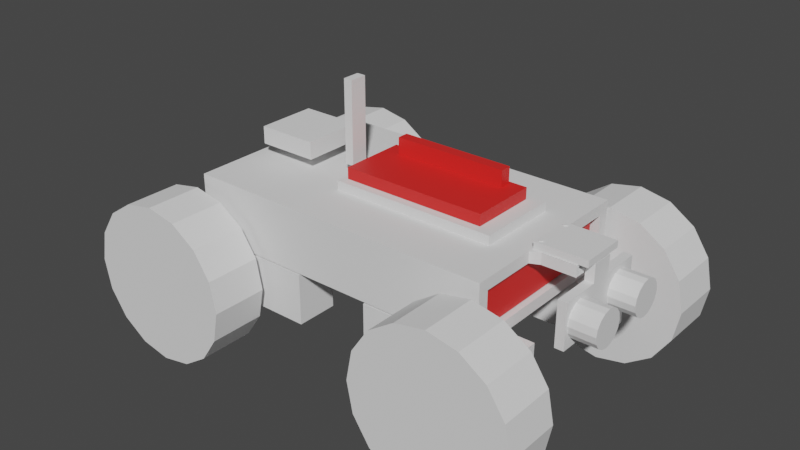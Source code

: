 # Source: Overview.blend  (saved by Blender 2.82.7; exported with 4.5.12 LTS)
import bpy
from mathutils import Matrix  # noqa: F401  (used for matrix-valued properties, if any)

bpy.ops.wm.read_factory_settings(use_empty=True)
scene = bpy.context.scene
scene.name = 'Scene'

# ---- collections
col_collection = bpy.data.collections.new('Collection'); scene.collection.children.link(col_collection)

# ---- materials (node trees are filled in below, after node groups)
mat_material = bpy.data.materials.new('Material')
mat_material.alpha_threshold = 0.0
mat_material.use_transparent_shadow = False
mat_material.line_color = (0.0, 0.0, 0.0, 1.0)
mat_reference = bpy.data.materials.new('Reference')
mat_reference.use_transparent_shadow = False

# ---- material node trees
mat_material.use_nodes = True; mat_material.node_tree.nodes.clear()
_N = mat_material.node_tree.nodes; _L = mat_material.node_tree.links
n0 = _N.new('ShaderNodeOutputMaterial'); n0.name = 'Material Output'; n0.location = (300, 300)
n1 = _N.new('ShaderNodeBsdfPrincipled'); n1.name = 'Principled BSDF'; n1.location = (10, 300)
n1.distribution = 'GGX'
n1.subsurface_method = 'BURLEY'
n1.inputs[2].default_value = 0.4
n1.inputs[3].default_value = 1.45
n1.inputs[27].default_value = (0.0, 0.0, 0.0, 1.0)
n1.inputs[28].default_value = 1.0
_L.new(n1.outputs[0], n0.inputs[0])
n0.is_active_output = True
mat_reference.use_nodes = True; mat_reference.node_tree.nodes.clear()
_N = mat_reference.node_tree.nodes; _L = mat_reference.node_tree.links
n0 = _N.new('ShaderNodeOutputMaterial'); n0.name = 'Material Output'; n0.location = (300, 300)
n1 = _N.new('ShaderNodeBsdfPrincipled'); n1.name = 'Principled BSDF'; n1.location = (10, 300)
n1.distribution = 'GGX'
n1.subsurface_method = 'BURLEY'
n1.inputs[0].default_value = (0.8, 0.02112, 0.01846, 1.0)
n1.inputs[3].default_value = 1.45
n1.inputs[27].default_value = (0.0, 0.0, 0.0, 1.0)
n1.inputs[28].default_value = 1.0
_L.new(n1.outputs[0], n0.inputs[0])
n0.is_active_output = True

# ---- world
world_world = bpy.data.worlds.new('World'); scene.world = world_world
world_world.use_nodes = True; world_world.node_tree.nodes.clear()
_N = world_world.node_tree.nodes; _L = world_world.node_tree.links
n0 = _N.new('ShaderNodeOutputWorld'); n0.name = 'World Output'; n0.location = (300, 300)
n1 = _N.new('ShaderNodeBackground'); n1.name = 'Background'; n1.location = (10, 300)
n1.inputs[0].default_value = (0.05088, 0.05088, 0.05088, 1.0)
_L.new(n1.outputs[0], n0.inputs[0])
n0.is_active_output = True
world_world.color = (0.05088, 0.05088, 0.05088)
world_world.use_sun_shadow = False
world_world.sun_shadow_jitter_overblur = 0.0

# ---- meshes
me_cube = bpy.data.meshes.new('Cube')
me_cube.from_pydata([(0.02899, 0.01152, 0.001499), (0.02899, 0.01152, -0.001499), (0.02899, -0.01152, 0.001499), (0.02899, -0.01152, -0.001499), (-0.02899, 0.01152, 0.001499), (-0.02899, 0.01152, -0.001499), (-0.02899, -0.01152, 0.001499), (-0.02899, -0.01152, -0.001499)], [], [(0, 4, 6, 2), (3, 2, 6, 7), (7, 6, 4, 5), (5, 1, 3, 7), (1, 0, 2, 3), (5, 4, 0, 1)])
_uv = me_cube.uv_layers.new(name='UVMap')
_uv.uv.foreach_set('vector', [0.625, 0.5, 0.875, 0.5, 0.875, 0.75, 0.625, 0.75, 0.375, 0.75, 0.625, 0.75, 0.625, 1.0, 0.375, 1.0, 0.375, 0.0, 0.625, 0.0, 0.625, 0.25, 0.375, 0.25, 0.125, 0.5, 0.375, 0.5, 0.375, 0.75, 0.125, 0.75, 0.375, 0.5, 0.625, 0.5, 0.625, 0.75, 0.375, 0.75, 0.375, 0.25, 0.625, 0.25, 0.625, 0.5, 0.375, 0.5])
me_cube.materials.append(mat_material)
me_cube.use_remesh_preserve_volume = False
me_cube.use_remesh_preserve_attributes = False
me_cube.use_mirror_vertex_groups = False
me_cube.update()
me_cube_002 = bpy.data.meshes.new('Cube.002')
me_cube_002.from_pydata([(0.03252, 0.01498, 0.002499), (0.03252, 0.01498, -0.002499), (0.03252, -0.01498, 0.002499), (0.03252, -0.01498, -0.002499), (-0.03252, 0.01498, 0.002499), (-0.03252, 0.01498, -0.002499), (-0.03252, -0.01498, 0.002499), (-0.03252, -0.01498, -0.002499), (-0.02551, 0.008127, 0.0008552), (-0.02551, 0.008127, 0.009859), (-0.02551, 0.01313, 0.0008552), (-0.02551, 0.01313, 0.009859), (0.02551, 0.008127, 0.0008552), (0.02551, 0.008127, 0.009859), (0.02551, 0.01313, 0.0008552), (0.02551, 0.01313, 0.009859)], [], [(0, 4, 6, 2), (3, 2, 6, 7), (7, 6, 4, 5), (5, 1, 3, 7), (1, 0, 2, 3), (5, 4, 0, 1), (8, 9, 11, 10), (10, 11, 15, 14), (14, 15, 13, 12), (12, 13, 9, 8), (10, 14, 12, 8), (15, 11, 9, 13)])
_uv = me_cube_002.uv_layers.new(name='UVMap')
_uv.uv.foreach_set('vector', [0.625, 0.5, 0.875, 0.5, 0.875, 0.75, 0.625, 0.75, 0.375, 0.75, 0.625, 0.75, 0.625, 1.0, 0.375, 1.0, 0.375, 0.0, 0.625, 0.0, 0.625, 0.25, 0.375, 0.25, 0.125, 0.5, 0.375, 0.5, 0.375, 0.75, 0.125, 0.75, 0.375, 0.5, 0.625, 0.5, 0.625, 0.75, 0.375, 0.75, 0.375, 0.25, 0.625, 0.25, 0.625, 0.5, 0.375, 0.5, 0.375, 0.0, 0.625, 0.0, 0.625, 0.25, 0.375, 0.25, 0.375, 0.25, 0.625, 0.25, 0.625, 0.5, 0.375, 0.5, 0.375, 0.5, 0.625, 0.5, 0.625, 0.75, 0.375, 0.75, 0.375, 0.75, 0.625, 0.75, 0.625, 1.0, 0.375, 1.0, 0.125, 0.5, 0.375, 0.5, 0.375, 0.75, 0.125, 0.75, 0.625, 0.5, 0.875, 0.5, 0.875, 0.75, 0.625, 0.75])
me_cube_002.materials.append(mat_reference)
me_cube_002.use_remesh_preserve_volume = False
me_cube_002.use_remesh_preserve_attributes = False
me_cube_002.use_mirror_vertex_groups = False
me_cube_002.update()
me_cube_003 = bpy.data.meshes.new('Cube.003')
me_cube_003.from_pydata([(-0.0681, -0.03402, -0.008017), (-0.0681, -0.03402, 0.008017), (-0.0681, 0.03402, -0.008017), (-0.0681, 0.03402, 0.008017), (0.0681, -0.03402, -0.008017), (0.0681, -0.03402, 0.008017), (0.0681, 0.03402, -0.008017), (0.0681, 0.03402, 0.008017)], [], [(0, 1, 3, 2), (2, 3, 7, 6), (6, 7, 5, 4), (4, 5, 1, 0), (2, 6, 4, 0), (7, 3, 1, 5)])
_uv = me_cube_003.uv_layers.new(name='UVMap')
_uv.uv.foreach_set('vector', [0.375, 0.0, 0.625, 0.0, 0.625, 0.25, 0.375, 0.25, 0.375, 0.25, 0.625, 0.25, 0.625, 0.5, 0.375, 0.5, 0.375, 0.5, 0.625, 0.5, 0.625, 0.75, 0.375, 0.75, 0.375, 0.75, 0.625, 0.75, 0.625, 1.0, 0.375, 1.0, 0.125, 0.5, 0.375, 0.5, 0.375, 0.75, 0.125, 0.75, 0.625, 0.5, 0.875, 0.5, 0.875, 0.75, 0.625, 0.75])
me_cube_003.materials.append(mat_reference)
me_cube_003.use_remesh_fix_poles = True
me_cube_003.use_remesh_preserve_attributes = False
me_cube_003.use_mirror_vertex_groups = False
me_cube_003.update()
me_cube_004 = bpy.data.meshes.new('Cube.004')
me_cube_004.from_pydata([(-0.07025, -0.04248, 0.008991), (-0.07025, -0.04248, 0.01399), (-0.07025, 0.04248, 0.008991), (-0.07025, 0.04248, 0.01399), (0.07025, -0.04248, 0.008991), (0.07025, -0.04248, 0.01399), (0.07025, 0.04248, 0.008991), (0.07025, 0.04248, 0.01399), (-0.07025, 0.03749, 0.008991), (-0.07025, -0.03749, 0.008991), (-0.07025, -0.03749, 0.01399), (-0.07025, 0.03749, 0.01399), (0.07025, -0.03749, 0.008991), (0.07025, 0.03749, 0.008991), (0.07025, 0.03749, 0.01399), (0.07025, -0.03749, 0.01399), (-0.07025, -0.03749, -0.008986), (-0.07025, -0.04248, -0.008986), (0.07025, 0.04248, -0.008986), (-0.07025, 0.04248, -0.008986), (0.07025, 0.03749, -0.008986), (0.07025, -0.04248, -0.008986), (-0.07025, 0.03749, -0.008986), (0.07025, -0.03749, -0.008986), (-0.07025, -0.03749, -0.01399), (-0.07025, -0.04248, -0.01399), (0.07025, 0.04248, -0.01399), (-0.07025, 0.04248, -0.01399), (0.07025, 0.03749, -0.01399), (0.07025, -0.04248, -0.01399), (-0.07025, 0.03749, -0.01399), (0.07025, -0.03749, -0.01399), (-0.07025, 0.0125, 0.008991), (-0.07025, -0.0125, 0.008991), (-0.07025, -0.0125, 0.01399), (-0.07025, 0.0125, 0.01399), (0.07025, -0.0125, 0.008991), (0.07025, 0.0125, 0.008991), (0.07025, 0.0125, 0.01399), (0.07025, -0.0125, 0.01399), (0.08907, -0.01056, 0.008991), (0.08907, 0.01056, 0.008991), (0.08907, 0.01056, 0.01399), (0.08907, -0.01056, 0.01399), (0.07437, -0.01056, 0.008991), (0.07437, -0.01056, 0.01399), (0.07437, 0.01056, 0.01399), (0.07437, 0.01056, 0.008991), (-0.07025, 0.009002, 0.008991), (-0.07025, -0.009002, 0.008991), (-0.07025, -0.009002, 0.01399), (-0.07025, 0.009002, 0.01399), (0.07025, -0.009002, 0.008991), (0.07025, 0.009002, 0.008991), (0.07025, 0.009002, 0.01399), (0.07025, -0.009002, 0.01399), (0.08907, -0.009002, 0.008991), (0.08907, 0.009002, 0.008991), (0.08907, 0.009002, 0.01399), (0.08907, -0.009002, 0.01399), (0.07437, 0.009002, 0.008991), (0.07437, -0.009002, 0.008991), (0.07437, -0.009002, 0.01399), (0.07437, 0.009002, 0.01399), (-0.07025, -0.04248, 0.011), (-0.07025, 0.04248, 0.011), (0.07025, 0.04248, 0.011), (0.07025, -0.04248, 0.011), (0.07025, 0.03749, 0.011), (0.07025, -0.03749, 0.011), (-0.07025, 0.03749, 0.011), (-0.07025, -0.03749, 0.011), (-0.07025, 0.0125, 0.011), (-0.07025, -0.0125, 0.011), (0.07025, 0.0125, 0.011), (0.07025, -0.0125, 0.011), (0.08907, 0.01056, 0.011), (0.08907, -0.01056, 0.011), (0.07437, 0.01056, 0.011), (0.07437, -0.01056, 0.011), (0.08907, 0.009002, 0.011), (0.08907, -0.009002, 0.011), (-0.07025, 0.009002, 0.011), (-0.07025, -0.009002, 0.011), (0.07515, 0.009002, 0.011), (0.07515, -0.009002, 0.011)], [], [(16, 17, 25, 24), (65, 3, 7, 66), (69, 15, 5, 67), (67, 5, 1, 64), (9, 16, 17, 0), (15, 10, 1, 5), (7, 3, 11, 14), (39, 34, 10, 15), (13, 8, 22, 20), (33, 36, 12, 9), (66, 7, 14, 68), (75, 39, 15, 69), (64, 71, 9, 0), (73, 71, 10, 34), (2, 19, 22, 8), (19, 18, 26, 27), (6, 13, 20, 18), (12, 4, 21, 23), (9, 12, 23, 16), (65, 70, 11, 3), (4, 0, 17, 21), (2, 6, 18, 19), (24, 31, 29, 25), (27, 26, 28, 30), (30, 27, 19, 16, 22), (18, 20, 28, 26), (22, 16, 24, 30), (31, 28, 20, 23), (23, 21, 29, 31), (21, 17, 25, 29), (22, 16, 23, 20), (24, 31, 28, 30), (70, 72, 35, 11), (83, 73, 34, 50), (68, 14, 38, 74), (77, 79, 44, 40), (8, 13, 37, 32), (49, 52, 36, 33), (14, 11, 35, 38), (55, 50, 34, 39), (81, 59, 43, 77), (62, 45, 43, 59), (60, 47, 41, 57), (74, 38, 46, 78), (53, 37, 47, 60), (55, 39, 45, 62), (75, 36, 44, 79), (38, 54, 63, 46), (54, 55, 62, 63), (36, 52, 61, 44), (52, 53, 60, 61), (44, 61, 56, 40), (61, 60, 57, 56), (46, 63, 58, 42), (32, 48, 82, 72), (76, 42, 58, 80), (48, 49, 83, 82), (38, 35, 51, 54), (54, 51, 50, 55), (32, 37, 53, 48), (48, 53, 52, 49), (72, 82, 51, 35), (82, 83, 50, 51), (41, 76, 80, 57), (39, 75, 79, 45), (37, 74, 78, 47), (56, 81, 77, 40), (13, 68, 74, 37), (49, 33, 73, 83), (8, 32, 72, 70), (2, 8, 70, 65), (33, 9, 71, 73), (1, 10, 71, 64), (36, 75, 69, 12), (6, 66, 68, 13), (4, 67, 64, 0), (12, 69, 67, 4), (2, 65, 66, 6), (62, 85, 84, 63), (62, 59, 81, 85), (63, 84, 80, 58), (84, 85, 81, 80), (56, 57, 80, 81), (45, 79, 77, 43), (46, 42, 76, 78), (41, 47, 78, 76)])
_uv = me_cube_004.uv_layers.new(name='UVMap')
_uv.uv.foreach_set('vector', [0.125, 0.6667, 0.375, 1.0, 0.375, 1.0, 0.125, 0.6667, 0.4694, 0.2441, 0.625, 0.25, 0.625, 0.5, 0.4758, 0.5, 0.4758, 0.6667, 0.625, 0.6667, 0.625, 0.75, 0.4758, 0.75, 0.4758, 0.75, 0.625, 0.75, 0.625, 1.0, 0.4758, 1.0, 0.125, 0.6667, 0.125, 0.6667, 0.375, 1.0, 0.375, 1.0, 0.625, 0.6667, 0.875, 0.6667, 0.875, 0.75, 0.625, 0.75, 0.625, 0.5, 0.875, 0.5, 0.875, 0.5833, 0.625, 0.5833, 0.625, 0.6389, 0.875, 0.6389, 0.875, 0.6667, 0.625, 0.6667, 0.375, 0.5833, 0.125, 0.5833, 0.125, 0.5833, 0.375, 0.5833, 0.125, 0.6389, 0.375, 0.6389, 0.375, 0.6667, 0.125, 0.6667, 0.4758, 0.5, 0.625, 0.5, 0.625, 0.5833, 0.4758, 0.5833, 0.4758, 0.6389, 0.625, 0.6389, 0.625, 0.6667, 0.4758, 0.6667, 0.5715, 0.8942, 0.4297, 0.6687, 0.125, 0.6667, 0.375, 1.0, 0.4023, 0.5225, 0.4297, 0.6687, 0.875, 0.6667, 0.875, 0.6389, 0.375, 0.25, 0.375, 0.25, 0.125, 0.5833, 0.125, 0.5833, 0.375, 0.25, 0.375, 0.5, 0.375, 0.5, 0.375, 0.25, 0.375, 0.5, 0.375, 0.5833, 0.375, 0.5833, 0.375, 0.5, 0.375, 0.6667, 0.375, 0.75, 0.375, 0.75, 0.375, 0.6667, 0.125, 0.6667, 0.375, 0.6667, 0.375, 0.6667, 0.125, 0.6667, 0.4694, 0.2441, 0.3591, 0.2415, 0.875, 0.5833, 0.625, 0.25, 0.375, 0.75, 0.375, 1.0, 0.375, 1.0, 0.375, 0.75, 0.375, 0.25, 0.375, 0.5, 0.375, 0.5, 0.375, 0.25, 0.125, 0.6667, 0.375, 0.6667, 0.375, 0.75, 0.125, 0.75, 0.125, 0.5, 0.375, 0.5, 0.375, 0.5833, 0.125, 0.5833, 0.125, 0.5833, 0.125, 0.5, 0.375, 0.25, 0.0, 0.0, 0.0, 0.0, 0.375, 0.5, 0.375, 0.5833, 0.375, 0.5833, 0.375, 0.5, 0.0, 0.0, 0.0, 0.0, 0.0, 0.0, 0.0, 0.0, 0.375, 0.6667, 0.375, 0.5833, 0.375, 0.5833, 0.375, 0.6667, 0.375, 0.6667, 0.375, 0.75, 0.375, 0.75, 0.375, 0.6667, 0.375, 0.75, 0.375, 1.0, 0.375, 1.0, 0.375, 0.75, 0.0, 0.0, 0.0, 0.0, 0.0, 0.0, 0.0, 0.0, 0.125, 0.6667, 0.375, 0.6667, 0.375, 0.5833, 0.125, 0.5833, 0.3591, 0.2415, 0.3776, 0.3792, 0.875, 0.6111, 0.875, 0.5833, 0.3942, 0.4754, 0.4023, 0.5225, 0.875, 0.6389, 0.875, 0.6296, 0.4758, 0.5833, 0.625, 0.5833, 0.625, 0.6111, 0.4758, 0.6111, 0.4758, 0.6389, 0.4758, 0.6389, 0.375, 0.6389, 0.375, 0.6389, 0.125, 0.5833, 0.375, 0.5833, 0.375, 0.6111, 0.125, 0.6111, 0.125, 0.6296, 0.375, 0.6296, 0.375, 0.6389, 0.125, 0.6389, 0.625, 0.5833, 0.875, 0.5833, 0.875, 0.6111, 0.625, 0.6111, 0.625, 0.6296, 0.875, 0.6296, 0.875, 0.6389, 0.625, 0.6389, 0.4758, 0.6296, 0.625, 0.6296, 0.625, 0.6389, 0.4758, 0.6389, 0.625, 0.6296, 0.625, 0.6389, 0.625, 0.6389, 0.625, 0.6296, 0.375, 0.6204, 0.375, 0.6111, 0.375, 0.6111, 0.375, 0.6204, 0.4758, 0.6111, 0.625, 0.6111, 0.625, 0.6111, 0.4758, 0.6111, 0.375, 0.6204, 0.375, 0.6111, 0.375, 0.6111, 0.375, 0.6204, 0.625, 0.6296, 0.625, 0.6389, 0.625, 0.6389, 0.625, 0.6296, 0.4758, 0.6389, 0.375, 0.6389, 0.375, 0.6389, 0.4758, 0.6389, 0.625, 0.6111, 0.625, 0.6204, 0.625, 0.6204, 0.625, 0.6111, 0.625, 0.6204, 0.625, 0.6296, 0.625, 0.6296, 0.625, 0.6204, 0.375, 0.6389, 0.375, 0.6296, 0.375, 0.6296, 0.375, 0.6389, 0.375, 0.6296, 0.375, 0.6204, 0.375, 0.6204, 0.375, 0.6296, 0.375, 0.6389, 0.375, 0.6296, 0.375, 0.6296, 0.375, 0.6389, 0.375, 0.6296, 0.375, 0.6204, 0.375, 0.6204, 0.375, 0.6296, 0.625, 0.6111, 0.625, 0.6204, 0.625, 0.6204, 0.625, 0.6111, 0.04167, 0.2222, 0.05556, 0.2963, 0.3857, 0.4263, 0.3776, 0.3792, 0.4758, 0.6111, 0.625, 0.6111, 0.625, 0.6204, 0.4758, 0.6204, 0.05556, 0.2963, 0.06944, 0.3704, 0.3942, 0.4754, 0.3857, 0.4263, 0.625, 0.6111, 0.875, 0.6111, 0.875, 0.6204, 0.625, 0.6204, 0.625, 0.6204, 0.875, 0.6204, 0.875, 0.6296, 0.625, 0.6296, 0.125, 0.6111, 0.375, 0.6111, 0.375, 0.6204, 0.125, 0.6204, 0.125, 0.6204, 0.375, 0.6204, 0.375, 0.6296, 0.125, 0.6296, 0.3776, 0.3792, 0.3857, 0.4263, 0.875, 0.6204, 0.875, 0.6111, 0.3857, 0.4263, 0.3942, 0.4754, 0.875, 0.6296, 0.875, 0.6204, 0.375, 0.6111, 0.4758, 0.6111, 0.4758, 0.6204, 0.375, 0.6204, 0.625, 0.6389, 0.4758, 0.6389, 0.4758, 0.6389, 0.625, 0.6389, 0.375, 0.6111, 0.4758, 0.6111, 0.4758, 0.6111, 0.375, 0.6111, 0.375, 0.6296, 0.4758, 0.6296, 0.4758, 0.6389, 0.375, 0.6389, 0.375, 0.5833, 0.4758, 0.5833, 0.4758, 0.6111, 0.375, 0.6111, 0.06944, 0.3704, 0.08333, 0.4444, 0.4023, 0.5225, 0.3942, 0.4754, 0.0, 0.0, 0.04167, 0.2222, 0.3776, 0.3792, 0.3591, 0.2415, 0.375, 0.25, 0.0, 0.0, 0.3591, 0.2415, 0.4694, 0.2441, 0.08333, 0.4444, 0.125, 0.6667, 0.4297, 0.6687, 0.4023, 0.5225, 0.875, 0.75, 0.875, 0.6667, 0.4297, 0.6687, 0.5715, 0.8942, 0.375, 0.6389, 0.4758, 0.6389, 0.4758, 0.6667, 0.375, 0.6667, 0.375, 0.5, 0.4758, 0.5, 0.4758, 0.5833, 0.375, 0.5833, 0.375, 0.75, 0.4758, 0.75, 0.4758, 1.0, 0.375, 1.0, 0.375, 0.6667, 0.4758, 0.6667, 0.4758, 0.75, 0.375, 0.75, 0.375, 0.25, 0.4694, 0.2441, 0.4758, 0.5, 0.375, 0.5, 0.625, 0.6296, 0.0, 0.0, 0.0, 0.0, 0.625, 0.6204, 0.625, 0.6296, 0.625, 0.6296, 0.4758, 0.6296, 0.0, 0.0, 0.625, 0.6204, 0.0, 0.0, 0.4758, 0.6204, 0.625, 0.6204, 0.0, 0.0, 0.0, 0.0, 0.4758, 0.6296, 0.4758, 0.6204, 0.375, 0.6296, 0.375, 0.6204, 0.4758, 0.6204, 0.4758, 0.6296, 0.625, 0.6389, 0.4758, 0.6389, 0.4758, 0.6389, 0.625, 0.6389, 0.625, 0.6111, 0.625, 0.6111, 0.4758, 0.6111, 0.4758, 0.6111, 0.375, 0.6111, 0.375, 0.6111, 0.4758, 0.6111, 0.4758, 0.6111])
me_cube_004.use_remesh_fix_poles = True
me_cube_004.use_remesh_preserve_attributes = False
me_cube_004.use_mirror_vertex_groups = False
me_cube_004.update()
me_cube_005 = bpy.data.meshes.new('Cube.005')
me_cube_005.from_pydata([(-0.03249, -0.009492, -0.01148), (-0.03249, -0.009492, 0.01148), (-0.03249, 0.009492, -0.01148), (-0.03249, 0.009492, 0.01148), (0.03249, -0.009492, -0.01148), (0.03249, -0.009492, 0.01148), (0.03249, 0.009492, -0.01148), (0.03249, 0.009492, 0.01148), (0.0004722, 0.009492, -0.01148), (0.0004722, 0.009492, 0.01148), (0.0004722, -0.009492, -0.01148), (0.0004722, -0.009492, 0.01148), (-0.02049, 0.009492, -0.01148), (-0.02049, -0.009492, 0.01148), (-0.02049, 0.009492, 0.01148), (-0.02049, -0.009492, -0.01148), (-0.03249, -0.009492, -2.98e-08), (-0.03249, 0.009492, -2.98e-08), (0.03249, 0.009492, -2.98e-08), (0.03249, -0.009492, -2.98e-08), (0.0004722, -0.009492, -2.98e-08), (0.0004722, 0.009492, -2.98e-08), (-0.02049, 0.009492, -2.98e-08), (-0.02049, -0.009492, -2.98e-08), (-0.03249, -0.009492, 0.009536), (-0.03249, 0.009492, 0.009536), (0.03249, 0.009492, 0.009536), (0.03249, -0.009492, 0.009536), (0.0004722, -0.009492, 0.009536), (0.0004722, 0.009492, 0.009536), (-0.02049, 0.009492, 0.009536), (-0.02049, -0.009492, 0.009536), (-0.03249, 0.009492, -0.009537), (0.03249, 0.009492, -0.009537), (0.03249, -0.009492, -0.009537), (0.0004722, -0.009492, -0.009537), (0.0004722, 0.009492, -0.009537), (-0.02049, 0.009492, -0.009537), (-0.02049, -0.009492, -0.009537), (-0.03249, -0.009492, -0.009537), (-0.02049, -0.01347, 0.03551), (-0.03408, -0.01347, 0.0328), (-0.0456, -0.01347, 0.02511), (-0.0533, -0.01347, 0.01359), (-0.056, -0.01347, -4.2e-08), (-0.0533, -0.01347, -0.01359), (-0.0456, -0.01347, -0.02511), (-0.03408, -0.01347, -0.0328), (-0.02049, -0.01347, -0.03551), (-0.006905, -0.01347, -0.0328), (0.004615, -0.01347, -0.02511), (0.01231, -0.01347, -0.01359), (0.01501, -0.01347, -3.884e-08), (0.01231, -0.01347, 0.01359), (0.004615, -0.01347, 0.02511), (-0.006905, -0.01347, 0.0328), (-0.02049, -0.03852, 0.03551), (-0.03408, -0.03852, 0.0328), (-0.0456, -0.03852, 0.02511), (-0.0533, -0.03852, 0.01359), (-0.056, -0.03852, -4.2e-08), (-0.0533, -0.03852, -0.01359), (-0.0456, -0.03852, -0.02511), (-0.03408, -0.03852, -0.0328), (-0.02049, -0.03852, -0.03551), (-0.006905, -0.03852, -0.0328), (0.004615, -0.03852, -0.02511), (0.01231, -0.03852, -0.01359), (0.01501, -0.03852, -3.884e-08), (0.01231, -0.03852, 0.01359), (0.004615, -0.03852, 0.02511), (-0.006905, -0.03852, 0.0328), (-0.02049, 0.0165, 0.002498), (-0.02049, 0.002487, 0.002498), (-0.01833, 0.0165, 0.001249), (-0.01833, 0.002487, 0.001249), (-0.01833, 0.0165, -0.001249), (-0.01833, 0.002487, -0.001249), (-0.02049, 0.0165, -0.002498), (-0.02049, 0.002487, -0.002498), (-0.02266, 0.0165, -0.001249), (-0.02266, 0.002487, -0.001249), (-0.02266, 0.0165, 0.001249), (-0.02266, 0.002487, 0.001249), (0.0004722, 0.01449, 0.01104), (0.0004722, 0.004492, 0.01104), (0.001771, 0.01449, 0.01029), (0.001771, 0.004492, 0.01029), (0.001771, 0.01449, 0.008786), (0.001771, 0.004492, 0.008786), (0.0004722, 0.01449, 0.008036), (0.0004722, 0.004492, 0.008036), (-0.0008268, 0.01449, 0.008786), (-0.0008268, 0.004492, 0.008786), (-0.0008268, 0.01449, 0.01029), (-0.0008268, 0.004492, 0.01029), (0.0004722, 0.01449, -0.008037), (0.0004722, 0.004492, -0.008037), (0.001771, 0.01449, -0.008787), (0.001771, 0.004492, -0.008787), (0.001771, 0.01449, -0.01029), (0.001771, 0.004492, -0.01029), (0.0004722, 0.01449, -0.01104), (0.0004722, 0.004492, -0.01104), (-0.0008268, 0.01449, -0.01029), (-0.0008268, 0.004492, -0.01029), (-0.0008268, 0.01449, -0.008787), (-0.0008268, 0.004492, -0.008787)], [], [(24, 1, 3, 25), (29, 9, 7, 26), (26, 7, 5, 27), (31, 13, 1, 24), (8, 6, 4, 10), (14, 3, 1, 13), (7, 9, 11, 5), (12, 8, 10, 15), (27, 5, 11, 28), (30, 14, 9, 29), (25, 3, 14, 30), (2, 12, 15, 0), (9, 14, 13, 11), (28, 11, 13, 31), (35, 20, 23, 38), (32, 17, 22, 37), (37, 22, 21, 36), (34, 19, 20, 35), (38, 23, 16, 39), (33, 18, 19, 34), (36, 21, 18, 33), (39, 16, 17, 32), (20, 28, 31, 23), (17, 25, 30, 22), (22, 30, 29, 21), (19, 27, 28, 20), (23, 31, 24, 16), (18, 26, 27, 19), (21, 29, 26, 18), (16, 24, 25, 17), (0, 39, 32, 2), (8, 36, 33, 6), (6, 33, 34, 4), (15, 38, 39, 0), (4, 34, 35, 10), (12, 37, 36, 8), (2, 32, 37, 12), (10, 35, 38, 15), (51, 50, 66, 67), (44, 43, 59, 60), (52, 51, 67, 68), (45, 44, 60, 61), (53, 52, 68, 69), (46, 45, 61, 62), (54, 53, 69, 70), (47, 46, 62, 63), (55, 54, 70, 71), (48, 47, 63, 64), (41, 40, 56, 57), (40, 55, 71, 56), (49, 48, 64, 65), (42, 41, 57, 58), (50, 49, 65, 66), (43, 42, 58, 59), (65, 64, 56, 71, 70, 69, 68, 67, 66), (41, 42, 43, 44, 45, 46, 47, 48, 49, 50, 51, 52, 53, 54, 55, 40), (57, 56, 64, 63, 62, 61, 60, 59, 58), (72, 73, 75, 74), (74, 75, 77, 76), (76, 77, 79, 78), (78, 79, 81, 80), (75, 73, 83, 81, 79, 77), (78, 80, 82, 72), (80, 81, 83, 82), (82, 83, 73, 72), (72, 74, 76, 78), (84, 85, 87, 86), (86, 87, 89, 88), (88, 89, 91, 90), (90, 91, 93, 92), (87, 85, 95, 93, 91, 89), (92, 93, 95, 94), (94, 95, 85, 84), (84, 86, 88, 90, 92, 94), (96, 97, 99, 98), (98, 99, 101, 100), (100, 101, 103, 102), (102, 103, 105, 104), (99, 97, 107, 105, 103, 101), (104, 105, 107, 106), (106, 107, 97, 96), (96, 98, 100, 102, 104, 106)])
_uv = me_cube_005.uv_layers.new(name='UVMap')
_uv.uv.foreach_set('vector', [0.6039, 1.863e-08, 0.625, 0.0, 0.625, 0.25, 0.6039, 0.25, 0.6039, 0.3768, 0.625, 0.3768, 0.625, 0.5, 0.6039, 0.5, 0.6039, 0.5, 0.625, 0.5, 0.625, 0.75, 0.6039, 0.75, 0.6039, 0.9538, 0.625, 0.9538, 0.625, 1.0, 0.6039, 1.0, 0.2518, 0.5, 0.375, 0.5, 0.375, 0.75, 0.2518, 0.75, 0.8288, 0.5, 0.875, 0.5, 0.875, 0.75, 0.8288, 0.75, 0.625, 0.5, 0.7482, 0.5, 0.7482, 0.75, 0.625, 0.75, 0.1712, 0.5, 0.2518, 0.5, 0.2518, 0.75, 0.1712, 0.75, 0.6039, 0.75, 0.625, 0.75, 0.625, 0.8732, 0.6039, 0.8732, 0.6039, 0.2962, 0.625, 0.2962, 0.625, 0.3768, 0.6039, 0.3768, 0.6039, 0.25, 0.625, 0.25, 0.625, 0.2962, 0.6039, 0.2962, 0.125, 0.5, 0.1712, 0.5, 0.1712, 0.75, 0.125, 0.75, 0.7482, 0.5, 0.8288, 0.5, 0.8288, 0.75, 0.7482, 0.75, 0.6039, 0.8732, 0.625, 0.8732, 0.625, 0.9538, 0.6039, 0.9538, 0.3961, 0.8732, 0.5, 0.8732, 0.5, 0.9538, 0.3961, 0.9538, 0.3961, 0.25, 0.5, 0.25, 0.5, 0.2962, 0.3961, 0.2962, 0.3961, 0.2962, 0.5, 0.2962, 0.5, 0.3768, 0.3961, 0.3768, 0.3961, 0.75, 0.5, 0.75, 0.5, 0.8732, 0.3961, 0.8732, 0.3961, 0.9538, 0.5, 0.9538, 0.5, 1.0, 0.3961, 1.0, 0.3961, 0.5, 0.5, 0.5, 0.5, 0.75, 0.3961, 0.75, 0.3961, 0.3768, 0.5, 0.3768, 0.5, 0.5, 0.3961, 0.5, 0.3961, 1.863e-08, 0.5, 0.0, 0.5, 0.25, 0.3961, 0.25, 0.5, 0.8732, 0.6039, 0.8732, 0.6039, 0.9538, 0.5, 0.9538, 0.5, 0.25, 0.6039, 0.25, 0.6039, 0.2962, 0.5, 0.2962, 0.5, 0.2962, 0.6039, 0.2962, 0.6039, 0.3768, 0.5, 0.3768, 0.5, 0.75, 0.6039, 0.75, 0.6039, 0.8732, 0.5, 0.8732, 0.5, 0.9538, 0.6039, 0.9538, 0.6039, 1.0, 0.5, 1.0, 0.5, 0.5, 0.6039, 0.5, 0.6039, 0.75, 0.5, 0.75, 0.5, 0.3768, 0.6039, 0.3768, 0.6039, 0.5, 0.5, 0.5, 0.5, 0.0, 0.6039, 1.863e-08, 0.6039, 0.25, 0.5, 0.25, 0.375, 0.0, 0.3961, 1.863e-08, 0.3961, 0.25, 0.375, 0.25, 0.375, 0.3768, 0.3961, 0.3768, 0.3961, 0.5, 0.375, 0.5, 0.375, 0.5, 0.3961, 0.5, 0.3961, 0.75, 0.375, 0.75, 0.375, 0.9538, 0.3961, 0.9538, 0.3961, 1.0, 0.375, 1.0, 0.375, 0.75, 0.3961, 0.75, 0.3961, 0.8732, 0.375, 0.8732, 0.375, 0.2962, 0.3961, 0.2962, 0.3961, 0.3768, 0.375, 0.3768, 0.375, 0.25, 0.3961, 0.25, 0.3961, 0.2962, 0.375, 0.2962, 0.375, 0.8732, 0.3961, 0.8732, 0.3961, 0.9538, 0.375, 0.9538, 0.0, 0.0, 0.0, 0.0, 0.0, 0.0, 0.0, 0.0, 0.0, 0.0, 0.0, 0.0, 0.0, 0.0, 0.0, 0.0, 0.0, 0.0, 0.0, 0.0, 0.0, 0.0, 0.0, 0.0, 0.0, 0.0, 0.0, 0.0, 0.0, 0.0, 0.0, 0.0, 0.0, 0.0, 0.0, 0.0, 0.0, 0.0, 0.0, 0.0, 0.0, 0.0, 0.0, 0.0, 0.0, 0.0, 0.0, 0.0, 0.0, 0.0, 0.0, 0.0, 0.0, 0.0, 0.0, 0.0, 0.0, 0.0, 0.0, 0.0, 0.0, 0.0, 0.0, 0.0, 0.0, 0.0, 0.0, 0.0, 0.0, 0.0, 0.0, 0.0, 0.0, 0.0, 0.0, 0.0, 0.0, 0.0, 0.0, 0.0, 0.0, 0.0, 0.0, 0.0, 0.0, 0.0, 0.0, 0.0, 0.0, 0.0, 0.0, 0.0, 0.0, 0.0, 0.0, 0.0, 0.0, 0.0, 0.0, 0.0, 0.0, 0.0, 0.0, 0.0, 0.0, 0.0, 0.0, 0.0, 0.0, 0.0, 0.0, 0.0, 0.0, 0.0, 0.0, 0.0, 0.0, 0.0, 0.0, 0.0, 0.0, 0.0, 0.0, 0.0, 0.0, 0.0, 0.0, 0.0, 0.0, 0.0, 0.0, 0.0, 0.0, 0.0, 0.0, 0.0, 0.0, 0.0, 0.0, 0.0, 0.0, 0.0, 0.0, 0.0, 0.0, 0.0, 0.0, 0.0, 0.0, 0.0, 0.0, 0.0, 0.0, 0.0, 0.0, 0.0, 0.0, 0.0, 0.0, 0.0, 0.0, 0.0, 0.0, 0.0, 0.0, 0.0, 0.0, 0.0, 0.0, 0.0, 0.0, 0.0, 0.0, 0.0, 0.0, 0.0, 0.0, 0.0, 0.0, 0.0, 0.0, 0.0, 0.0, 0.0, 0.0, 0.0, 0.0, 0.0, 0.0, 0.0, 0.0, 0.0, 0.0, 0.0, 0.0, 0.0, 1.0, 0.5, 1.0, 1.0, 0.8333, 1.0, 0.8333, 0.5, 0.8333, 0.5, 0.8333, 1.0, 0.6667, 1.0, 0.6667, 0.5, 0.6667, 0.5, 0.6667, 1.0, 0.5, 1.0, 0.5, 0.5, 0.5, 0.5, 0.5, 1.0, 0.3333, 1.0, 0.3333, 0.5, 0.4578, 0.37, 0.25, 0.49, 0.04215, 0.37, 0.04215, 0.13, 0.25, 0.01, 0.4578, 0.13, 0.5, 0.5, 0.3333, 0.5, 0.1667, 0.5, 1.0, 0.5, 0.3333, 0.5, 0.3333, 1.0, 0.1667, 1.0, 0.1667, 0.5, 0.1667, 0.5, 0.1667, 1.0, -8.941e-08, 1.0, -8.941e-08, 0.5, 1.0, 0.5, 0.8333, 0.5, 0.6667, 0.5, 0.5, 0.5, 1.0, 0.5, 1.0, 1.0, 0.8333, 1.0, 0.8333, 0.5, 0.8333, 0.5, 0.8333, 1.0, 0.6667, 1.0, 0.6667, 0.5, 0.6667, 0.5, 0.6667, 1.0, 0.5, 1.0, 0.5, 0.5, 0.5, 0.5, 0.5, 1.0, 0.3333, 1.0, 0.3333, 0.5, 0.4578, 0.37, 0.25, 0.49, 0.04215, 0.37, 0.04215, 0.13, 0.25, 0.01, 0.4578, 0.13, 0.3333, 0.5, 0.3333, 1.0, 0.1667, 1.0, 0.1667, 0.5, 0.1667, 0.5, 0.1667, 1.0, -8.941e-08, 1.0, -8.941e-08, 0.5, 0.75, 0.49, 0.9578, 0.37, 0.9578, 0.13, 0.75, 0.01, 0.5422, 0.13, 0.5422, 0.37, 1.0, 0.5, 1.0, 1.0, 0.8333, 1.0, 0.8333, 0.5, 0.8333, 0.5, 0.8333, 1.0, 0.6667, 1.0, 0.6667, 0.5, 0.6667, 0.5, 0.6667, 1.0, 0.5, 1.0, 0.5, 0.5, 0.5, 0.5, 0.5, 1.0, 0.3333, 1.0, 0.3333, 0.5, 0.4578, 0.37, 0.25, 0.49, 0.04215, 0.37, 0.04215, 0.13, 0.25, 0.01, 0.4578, 0.13, 0.3333, 0.5, 0.3333, 1.0, 0.1667, 1.0, 0.1667, 0.5, 0.1667, 0.5, 0.1667, 1.0, -8.941e-08, 1.0, -8.941e-08, 0.5, 0.75, 0.49, 0.9578, 0.37, 0.9578, 0.13, 0.75, 0.01, 0.5422, 0.13, 0.5422, 0.37])
me_cube_005.use_remesh_fix_poles = True
me_cube_005.use_remesh_preserve_attributes = False
me_cube_005.use_mirror_vertex_groups = False
me_cube_005.update()
me_cube_008 = bpy.data.meshes.new('Cube.008')
me_cube_008.from_pydata([(-0.03249, -0.009492, -0.01148), (-0.03249, -0.009492, 0.01148), (-0.03249, 0.009492, -0.01148), (-0.03249, 0.009492, 0.01148), (0.03249, -0.009492, -0.01148), (0.03249, -0.009492, 0.01148), (0.03249, 0.009492, -0.01148), (0.03249, 0.009492, 0.01148), (0.0004722, 0.009492, -0.01148), (0.0004722, 0.009492, 0.01148), (0.0004722, -0.009492, -0.01148), (0.0004722, -0.009492, 0.01148), (-0.02049, 0.009492, -0.01148), (-0.02049, -0.009492, 0.01148), (-0.02049, 0.009492, 0.01148), (-0.02049, -0.009492, -0.01148), (-0.03249, -0.009492, -2.98e-08), (-0.03249, 0.009492, -2.98e-08), (0.03249, 0.009492, -2.98e-08), (0.03249, -0.009492, -2.98e-08), (0.0004722, -0.009492, -2.98e-08), (0.0004722, 0.009492, -2.98e-08), (-0.02049, 0.009492, -2.98e-08), (-0.02049, -0.009492, -2.98e-08), (-0.03249, -0.009492, 0.009536), (-0.03249, 0.009492, 0.009536), (0.03249, 0.009492, 0.009536), (0.03249, -0.009492, 0.009536), (0.0004722, -0.009492, 0.009536), (0.0004722, 0.009492, 0.009536), (-0.02049, 0.009492, 0.009536), (-0.02049, -0.009492, 0.009536), (-0.03249, 0.009492, -0.009537), (0.03249, 0.009492, -0.009537), (0.03249, -0.009492, -0.009537), (0.0004722, -0.009492, -0.009537), (0.0004722, 0.009492, -0.009537), (-0.02049, 0.009492, -0.009537), (-0.02049, -0.009492, -0.009537), (-0.03249, -0.009492, -0.009537), (-0.02049, -0.01347, 0.03551), (-0.03408, -0.01347, 0.0328), (-0.0456, -0.01347, 0.02511), (-0.0533, -0.01347, 0.01359), (-0.056, -0.01347, -4.2e-08), (-0.0533, -0.01347, -0.01359), (-0.0456, -0.01347, -0.02511), (-0.03408, -0.01347, -0.0328), (-0.02049, -0.01347, -0.03551), (-0.006905, -0.01347, -0.0328), (0.004615, -0.01347, -0.02511), (0.01231, -0.01347, -0.01359), (0.01501, -0.01347, -3.884e-08), (0.01231, -0.01347, 0.01359), (0.004615, -0.01347, 0.02511), (-0.006905, -0.01347, 0.0328), (-0.02049, -0.03852, 0.03551), (-0.03408, -0.03852, 0.0328), (-0.0456, -0.03852, 0.02511), (-0.0533, -0.03852, 0.01359), (-0.056, -0.03852, -4.2e-08), (-0.0533, -0.03852, -0.01359), (-0.0456, -0.03852, -0.02511), (-0.03408, -0.03852, -0.0328), (-0.02049, -0.03852, -0.03551), (-0.006905, -0.03852, -0.0328), (0.004615, -0.03852, -0.02511), (0.01231, -0.03852, -0.01359), (0.01501, -0.03852, -3.884e-08), (0.01231, -0.03852, 0.01359), (0.004615, -0.03852, 0.02511), (-0.006905, -0.03852, 0.0328), (-0.02049, 0.0165, 0.002498), (-0.02049, 0.002487, 0.002498), (-0.01833, 0.0165, 0.001249), (-0.01833, 0.002487, 0.001249), (-0.01833, 0.0165, -0.001249), (-0.01833, 0.002487, -0.001249), (-0.02049, 0.0165, -0.002498), (-0.02049, 0.002487, -0.002498), (-0.02266, 0.0165, -0.001249), (-0.02266, 0.002487, -0.001249), (-0.02266, 0.0165, 0.001249), (-0.02266, 0.002487, 0.001249), (0.0004722, 0.01449, 0.01104), (0.0004722, 0.004492, 0.01104), (0.001771, 0.01449, 0.01029), (0.001771, 0.004492, 0.01029), (0.001771, 0.01449, 0.008786), (0.001771, 0.004492, 0.008786), (0.0004722, 0.01449, 0.008036), (0.0004722, 0.004492, 0.008036), (-0.0008268, 0.01449, 0.008786), (-0.0008268, 0.004492, 0.008786), (-0.0008268, 0.01449, 0.01029), (-0.0008268, 0.004492, 0.01029), (0.0004722, 0.01449, -0.008037), (0.0004722, 0.004492, -0.008037), (0.001771, 0.01449, -0.008787), (0.001771, 0.004492, -0.008787), (0.001771, 0.01449, -0.01029), (0.001771, 0.004492, -0.01029), (0.0004722, 0.01449, -0.01104), (0.0004722, 0.004492, -0.01104), (-0.0008268, 0.01449, -0.01029), (-0.0008268, 0.004492, -0.01029), (-0.0008268, 0.01449, -0.008787), (-0.0008268, 0.004492, -0.008787)], [], [(24, 1, 3, 25), (29, 9, 7, 26), (26, 7, 5, 27), (31, 13, 1, 24), (8, 6, 4, 10), (14, 3, 1, 13), (7, 9, 11, 5), (12, 8, 10, 15), (27, 5, 11, 28), (30, 14, 9, 29), (25, 3, 14, 30), (2, 12, 15, 0), (9, 14, 13, 11), (28, 11, 13, 31), (35, 20, 23, 38), (32, 17, 22, 37), (37, 22, 21, 36), (34, 19, 20, 35), (38, 23, 16, 39), (33, 18, 19, 34), (36, 21, 18, 33), (39, 16, 17, 32), (20, 28, 31, 23), (17, 25, 30, 22), (22, 30, 29, 21), (19, 27, 28, 20), (23, 31, 24, 16), (18, 26, 27, 19), (21, 29, 26, 18), (16, 24, 25, 17), (0, 39, 32, 2), (8, 36, 33, 6), (6, 33, 34, 4), (15, 38, 39, 0), (4, 34, 35, 10), (12, 37, 36, 8), (2, 32, 37, 12), (10, 35, 38, 15), (51, 50, 66, 67), (44, 43, 59, 60), (52, 51, 67, 68), (45, 44, 60, 61), (53, 52, 68, 69), (46, 45, 61, 62), (54, 53, 69, 70), (47, 46, 62, 63), (55, 54, 70, 71), (48, 47, 63, 64), (41, 40, 56, 57), (40, 55, 71, 56), (49, 48, 64, 65), (42, 41, 57, 58), (50, 49, 65, 66), (43, 42, 58, 59), (65, 64, 56, 71, 70, 69, 68, 67, 66), (41, 42, 43, 44, 45, 46, 47, 48, 49, 50, 51, 52, 53, 54, 55, 40), (57, 56, 64, 63, 62, 61, 60, 59, 58), (72, 73, 75, 74), (74, 75, 77, 76), (76, 77, 79, 78), (78, 79, 81, 80), (75, 73, 83, 81, 79, 77), (78, 80, 82, 72), (80, 81, 83, 82), (82, 83, 73, 72), (72, 74, 76, 78), (84, 85, 87, 86), (86, 87, 89, 88), (88, 89, 91, 90), (90, 91, 93, 92), (87, 85, 95, 93, 91, 89), (92, 93, 95, 94), (94, 95, 85, 84), (84, 86, 88, 90, 92, 94), (96, 97, 99, 98), (98, 99, 101, 100), (100, 101, 103, 102), (102, 103, 105, 104), (99, 97, 107, 105, 103, 101), (104, 105, 107, 106), (106, 107, 97, 96), (96, 98, 100, 102, 104, 106)])
_uv = me_cube_008.uv_layers.new(name='UVMap')
_uv.uv.foreach_set('vector', [0.6039, 1.863e-08, 0.625, 0.0, 0.625, 0.25, 0.6039, 0.25, 0.6039, 0.3768, 0.625, 0.3768, 0.625, 0.5, 0.6039, 0.5, 0.6039, 0.5, 0.625, 0.5, 0.625, 0.75, 0.6039, 0.75, 0.6039, 0.9538, 0.625, 0.9538, 0.625, 1.0, 0.6039, 1.0, 0.2518, 0.5, 0.375, 0.5, 0.375, 0.75, 0.2518, 0.75, 0.8288, 0.5, 0.875, 0.5, 0.875, 0.75, 0.8288, 0.75, 0.625, 0.5, 0.7482, 0.5, 0.7482, 0.75, 0.625, 0.75, 0.1712, 0.5, 0.2518, 0.5, 0.2518, 0.75, 0.1712, 0.75, 0.6039, 0.75, 0.625, 0.75, 0.625, 0.8732, 0.6039, 0.8732, 0.6039, 0.2962, 0.625, 0.2962, 0.625, 0.3768, 0.6039, 0.3768, 0.6039, 0.25, 0.625, 0.25, 0.625, 0.2962, 0.6039, 0.2962, 0.125, 0.5, 0.1712, 0.5, 0.1712, 0.75, 0.125, 0.75, 0.7482, 0.5, 0.8288, 0.5, 0.8288, 0.75, 0.7482, 0.75, 0.6039, 0.8732, 0.625, 0.8732, 0.625, 0.9538, 0.6039, 0.9538, 0.3961, 0.8732, 0.5, 0.8732, 0.5, 0.9538, 0.3961, 0.9538, 0.3961, 0.25, 0.5, 0.25, 0.5, 0.2962, 0.3961, 0.2962, 0.3961, 0.2962, 0.5, 0.2962, 0.5, 0.3768, 0.3961, 0.3768, 0.3961, 0.75, 0.5, 0.75, 0.5, 0.8732, 0.3961, 0.8732, 0.3961, 0.9538, 0.5, 0.9538, 0.5, 1.0, 0.3961, 1.0, 0.3961, 0.5, 0.5, 0.5, 0.5, 0.75, 0.3961, 0.75, 0.3961, 0.3768, 0.5, 0.3768, 0.5, 0.5, 0.3961, 0.5, 0.3961, 1.863e-08, 0.5, 0.0, 0.5, 0.25, 0.3961, 0.25, 0.5, 0.8732, 0.6039, 0.8732, 0.6039, 0.9538, 0.5, 0.9538, 0.5, 0.25, 0.6039, 0.25, 0.6039, 0.2962, 0.5, 0.2962, 0.5, 0.2962, 0.6039, 0.2962, 0.6039, 0.3768, 0.5, 0.3768, 0.5, 0.75, 0.6039, 0.75, 0.6039, 0.8732, 0.5, 0.8732, 0.5, 0.9538, 0.6039, 0.9538, 0.6039, 1.0, 0.5, 1.0, 0.5, 0.5, 0.6039, 0.5, 0.6039, 0.75, 0.5, 0.75, 0.5, 0.3768, 0.6039, 0.3768, 0.6039, 0.5, 0.5, 0.5, 0.5, 0.0, 0.6039, 1.863e-08, 0.6039, 0.25, 0.5, 0.25, 0.375, 0.0, 0.3961, 1.863e-08, 0.3961, 0.25, 0.375, 0.25, 0.375, 0.3768, 0.3961, 0.3768, 0.3961, 0.5, 0.375, 0.5, 0.375, 0.5, 0.3961, 0.5, 0.3961, 0.75, 0.375, 0.75, 0.375, 0.9538, 0.3961, 0.9538, 0.3961, 1.0, 0.375, 1.0, 0.375, 0.75, 0.3961, 0.75, 0.3961, 0.8732, 0.375, 0.8732, 0.375, 0.2962, 0.3961, 0.2962, 0.3961, 0.3768, 0.375, 0.3768, 0.375, 0.25, 0.3961, 0.25, 0.3961, 0.2962, 0.375, 0.2962, 0.375, 0.8732, 0.3961, 0.8732, 0.3961, 0.9538, 0.375, 0.9538, 0.0, 0.0, 0.0, 0.0, 0.0, 0.0, 0.0, 0.0, 0.0, 0.0, 0.0, 0.0, 0.0, 0.0, 0.0, 0.0, 0.0, 0.0, 0.0, 0.0, 0.0, 0.0, 0.0, 0.0, 0.0, 0.0, 0.0, 0.0, 0.0, 0.0, 0.0, 0.0, 0.0, 0.0, 0.0, 0.0, 0.0, 0.0, 0.0, 0.0, 0.0, 0.0, 0.0, 0.0, 0.0, 0.0, 0.0, 0.0, 0.0, 0.0, 0.0, 0.0, 0.0, 0.0, 0.0, 0.0, 0.0, 0.0, 0.0, 0.0, 0.0, 0.0, 0.0, 0.0, 0.0, 0.0, 0.0, 0.0, 0.0, 0.0, 0.0, 0.0, 0.0, 0.0, 0.0, 0.0, 0.0, 0.0, 0.0, 0.0, 0.0, 0.0, 0.0, 0.0, 0.0, 0.0, 0.0, 0.0, 0.0, 0.0, 0.0, 0.0, 0.0, 0.0, 0.0, 0.0, 0.0, 0.0, 0.0, 0.0, 0.0, 0.0, 0.0, 0.0, 0.0, 0.0, 0.0, 0.0, 0.0, 0.0, 0.0, 0.0, 0.0, 0.0, 0.0, 0.0, 0.0, 0.0, 0.0, 0.0, 0.0, 0.0, 0.0, 0.0, 0.0, 0.0, 0.0, 0.0, 0.0, 0.0, 0.0, 0.0, 0.0, 0.0, 0.0, 0.0, 0.0, 0.0, 0.0, 0.0, 0.0, 0.0, 0.0, 0.0, 0.0, 0.0, 0.0, 0.0, 0.0, 0.0, 0.0, 0.0, 0.0, 0.0, 0.0, 0.0, 0.0, 0.0, 0.0, 0.0, 0.0, 0.0, 0.0, 0.0, 0.0, 0.0, 0.0, 0.0, 0.0, 0.0, 0.0, 0.0, 0.0, 0.0, 0.0, 0.0, 0.0, 0.0, 0.0, 0.0, 0.0, 0.0, 0.0, 0.0, 0.0, 0.0, 0.0, 0.0, 0.0, 0.0, 0.0, 0.0, 0.0, 0.0, 0.0, 0.0, 1.0, 0.5, 1.0, 1.0, 0.8333, 1.0, 0.8333, 0.5, 0.8333, 0.5, 0.8333, 1.0, 0.6667, 1.0, 0.6667, 0.5, 0.6667, 0.5, 0.6667, 1.0, 0.5, 1.0, 0.5, 0.5, 0.5, 0.5, 0.5, 1.0, 0.3333, 1.0, 0.3333, 0.5, 0.4578, 0.37, 0.25, 0.49, 0.04215, 0.37, 0.04215, 0.13, 0.25, 0.01, 0.4578, 0.13, 0.5, 0.5, 0.3333, 0.5, 0.1667, 0.5, 1.0, 0.5, 0.3333, 0.5, 0.3333, 1.0, 0.1667, 1.0, 0.1667, 0.5, 0.1667, 0.5, 0.1667, 1.0, -8.941e-08, 1.0, -8.941e-08, 0.5, 1.0, 0.5, 0.8333, 0.5, 0.6667, 0.5, 0.5, 0.5, 1.0, 0.5, 1.0, 1.0, 0.8333, 1.0, 0.8333, 0.5, 0.8333, 0.5, 0.8333, 1.0, 0.6667, 1.0, 0.6667, 0.5, 0.6667, 0.5, 0.6667, 1.0, 0.5, 1.0, 0.5, 0.5, 0.5, 0.5, 0.5, 1.0, 0.3333, 1.0, 0.3333, 0.5, 0.4578, 0.37, 0.25, 0.49, 0.04215, 0.37, 0.04215, 0.13, 0.25, 0.01, 0.4578, 0.13, 0.3333, 0.5, 0.3333, 1.0, 0.1667, 1.0, 0.1667, 0.5, 0.1667, 0.5, 0.1667, 1.0, -8.941e-08, 1.0, -8.941e-08, 0.5, 0.75, 0.49, 0.9578, 0.37, 0.9578, 0.13, 0.75, 0.01, 0.5422, 0.13, 0.5422, 0.37, 1.0, 0.5, 1.0, 1.0, 0.8333, 1.0, 0.8333, 0.5, 0.8333, 0.5, 0.8333, 1.0, 0.6667, 1.0, 0.6667, 0.5, 0.6667, 0.5, 0.6667, 1.0, 0.5, 1.0, 0.5, 0.5, 0.5, 0.5, 0.5, 1.0, 0.3333, 1.0, 0.3333, 0.5, 0.4578, 0.37, 0.25, 0.49, 0.04215, 0.37, 0.04215, 0.13, 0.25, 0.01, 0.4578, 0.13, 0.3333, 0.5, 0.3333, 1.0, 0.1667, 1.0, 0.1667, 0.5, 0.1667, 0.5, 0.1667, 1.0, -8.941e-08, 1.0, -8.941e-08, 0.5, 0.75, 0.49, 0.9578, 0.37, 0.9578, 0.13, 0.75, 0.01, 0.5422, 0.13, 0.5422, 0.37])
me_cube_008.use_remesh_fix_poles = True
me_cube_008.use_remesh_preserve_attributes = False
me_cube_008.use_mirror_vertex_groups = False
me_cube_008.update()
me_cube_009 = bpy.data.meshes.new('Cube.009')
me_cube_009.from_pydata([(-0.03249, -0.009492, -0.01148), (-0.03249, -0.009492, 0.01148), (-0.03249, 0.009492, -0.01148), (-0.03249, 0.009492, 0.01148), (0.03249, -0.009492, -0.01148), (0.03249, -0.009492, 0.01148), (0.03249, 0.009492, -0.01148), (0.03249, 0.009492, 0.01148), (0.0004722, 0.009492, -0.01148), (0.0004722, 0.009492, 0.01148), (0.0004722, -0.009492, -0.01148), (0.0004722, -0.009492, 0.01148), (-0.02049, 0.009492, -0.01148), (-0.02049, -0.009492, 0.01148), (-0.02049, 0.009492, 0.01148), (-0.02049, -0.009492, -0.01148), (-0.03249, -0.009492, -2.98e-08), (-0.03249, 0.009492, -2.98e-08), (0.03249, 0.009492, -2.98e-08), (0.03249, -0.009492, -2.98e-08), (0.0004722, -0.009492, -2.98e-08), (0.0004722, 0.009492, -2.98e-08), (-0.02049, 0.009492, -2.98e-08), (-0.02049, -0.009492, -2.98e-08), (-0.03249, -0.009492, 0.009536), (-0.03249, 0.009492, 0.009536), (0.03249, 0.009492, 0.009536), (0.03249, -0.009492, 0.009536), (0.0004722, -0.009492, 0.009536), (0.0004722, 0.009492, 0.009536), (-0.02049, 0.009492, 0.009536), (-0.02049, -0.009492, 0.009536), (-0.03249, 0.009492, -0.009537), (0.03249, 0.009492, -0.009537), (0.03249, -0.009492, -0.009537), (0.0004722, -0.009492, -0.009537), (0.0004722, 0.009492, -0.009537), (-0.02049, 0.009492, -0.009537), (-0.02049, -0.009492, -0.009537), (-0.03249, -0.009492, -0.009537), (-0.02049, -0.01347, 0.03551), (-0.03408, -0.01347, 0.0328), (-0.0456, -0.01347, 0.02511), (-0.0533, -0.01347, 0.01359), (-0.056, -0.01347, -4.2e-08), (-0.0533, -0.01347, -0.01359), (-0.0456, -0.01347, -0.02511), (-0.03408, -0.01347, -0.0328), (-0.02049, -0.01347, -0.03551), (-0.006905, -0.01347, -0.0328), (0.004615, -0.01347, -0.02511), (0.01231, -0.01347, -0.01359), (0.01501, -0.01347, -3.884e-08), (0.01231, -0.01347, 0.01359), (0.004615, -0.01347, 0.02511), (-0.006905, -0.01347, 0.0328), (-0.02049, -0.03852, 0.03551), (-0.03408, -0.03852, 0.0328), (-0.0456, -0.03852, 0.02511), (-0.0533, -0.03852, 0.01359), (-0.056, -0.03852, -4.2e-08), (-0.0533, -0.03852, -0.01359), (-0.0456, -0.03852, -0.02511), (-0.03408, -0.03852, -0.0328), (-0.02049, -0.03852, -0.03551), (-0.006905, -0.03852, -0.0328), (0.004615, -0.03852, -0.02511), (0.01231, -0.03852, -0.01359), (0.01501, -0.03852, -3.884e-08), (0.01231, -0.03852, 0.01359), (0.004615, -0.03852, 0.02511), (-0.006905, -0.03852, 0.0328), (-0.02049, 0.0165, 0.002498), (-0.02049, 0.002487, 0.002498), (-0.01833, 0.0165, 0.001249), (-0.01833, 0.002487, 0.001249), (-0.01833, 0.0165, -0.001249), (-0.01833, 0.002487, -0.001249), (-0.02049, 0.0165, -0.002498), (-0.02049, 0.002487, -0.002498), (-0.02266, 0.0165, -0.001249), (-0.02266, 0.002487, -0.001249), (-0.02266, 0.0165, 0.001249), (-0.02266, 0.002487, 0.001249), (0.0004722, 0.01449, 0.01104), (0.0004722, 0.004492, 0.01104), (0.001771, 0.01449, 0.01029), (0.001771, 0.004492, 0.01029), (0.001771, 0.01449, 0.008786), (0.001771, 0.004492, 0.008786), (0.0004722, 0.01449, 0.008036), (0.0004722, 0.004492, 0.008036), (-0.0008268, 0.01449, 0.008786), (-0.0008268, 0.004492, 0.008786), (-0.0008268, 0.01449, 0.01029), (-0.0008268, 0.004492, 0.01029), (0.0004722, 0.01449, -0.008037), (0.0004722, 0.004492, -0.008037), (0.001771, 0.01449, -0.008787), (0.001771, 0.004492, -0.008787), (0.001771, 0.01449, -0.01029), (0.001771, 0.004492, -0.01029), (0.0004722, 0.01449, -0.01104), (0.0004722, 0.004492, -0.01104), (-0.0008268, 0.01449, -0.01029), (-0.0008268, 0.004492, -0.01029), (-0.0008268, 0.01449, -0.008787), (-0.0008268, 0.004492, -0.008787)], [], [(24, 1, 3, 25), (29, 9, 7, 26), (26, 7, 5, 27), (31, 13, 1, 24), (8, 6, 4, 10), (14, 3, 1, 13), (7, 9, 11, 5), (12, 8, 10, 15), (27, 5, 11, 28), (30, 14, 9, 29), (25, 3, 14, 30), (2, 12, 15, 0), (9, 14, 13, 11), (28, 11, 13, 31), (35, 20, 23, 38), (32, 17, 22, 37), (37, 22, 21, 36), (34, 19, 20, 35), (38, 23, 16, 39), (33, 18, 19, 34), (36, 21, 18, 33), (39, 16, 17, 32), (20, 28, 31, 23), (17, 25, 30, 22), (22, 30, 29, 21), (19, 27, 28, 20), (23, 31, 24, 16), (18, 26, 27, 19), (21, 29, 26, 18), (16, 24, 25, 17), (0, 39, 32, 2), (8, 36, 33, 6), (6, 33, 34, 4), (15, 38, 39, 0), (4, 34, 35, 10), (12, 37, 36, 8), (2, 32, 37, 12), (10, 35, 38, 15), (51, 50, 66, 67), (44, 43, 59, 60), (52, 51, 67, 68), (45, 44, 60, 61), (53, 52, 68, 69), (46, 45, 61, 62), (54, 53, 69, 70), (47, 46, 62, 63), (55, 54, 70, 71), (48, 47, 63, 64), (41, 40, 56, 57), (40, 55, 71, 56), (49, 48, 64, 65), (42, 41, 57, 58), (50, 49, 65, 66), (43, 42, 58, 59), (65, 64, 56, 71, 70, 69, 68, 67, 66), (41, 42, 43, 44, 45, 46, 47, 48, 49, 50, 51, 52, 53, 54, 55, 40), (57, 56, 64, 63, 62, 61, 60, 59, 58), (72, 73, 75, 74), (74, 75, 77, 76), (76, 77, 79, 78), (78, 79, 81, 80), (75, 73, 83, 81, 79, 77), (78, 80, 82, 72), (80, 81, 83, 82), (82, 83, 73, 72), (72, 74, 76, 78), (84, 85, 87, 86), (86, 87, 89, 88), (88, 89, 91, 90), (90, 91, 93, 92), (87, 85, 95, 93, 91, 89), (92, 93, 95, 94), (94, 95, 85, 84), (84, 86, 88, 90, 92, 94), (96, 97, 99, 98), (98, 99, 101, 100), (100, 101, 103, 102), (102, 103, 105, 104), (99, 97, 107, 105, 103, 101), (104, 105, 107, 106), (106, 107, 97, 96), (96, 98, 100, 102, 104, 106)])
_uv = me_cube_009.uv_layers.new(name='UVMap')
_uv.uv.foreach_set('vector', [0.6039, 1.863e-08, 0.625, 0.0, 0.625, 0.25, 0.6039, 0.25, 0.6039, 0.3768, 0.625, 0.3768, 0.625, 0.5, 0.6039, 0.5, 0.6039, 0.5, 0.625, 0.5, 0.625, 0.75, 0.6039, 0.75, 0.6039, 0.9538, 0.625, 0.9538, 0.625, 1.0, 0.6039, 1.0, 0.2518, 0.5, 0.375, 0.5, 0.375, 0.75, 0.2518, 0.75, 0.8288, 0.5, 0.875, 0.5, 0.875, 0.75, 0.8288, 0.75, 0.625, 0.5, 0.7482, 0.5, 0.7482, 0.75, 0.625, 0.75, 0.1712, 0.5, 0.2518, 0.5, 0.2518, 0.75, 0.1712, 0.75, 0.6039, 0.75, 0.625, 0.75, 0.625, 0.8732, 0.6039, 0.8732, 0.6039, 0.2962, 0.625, 0.2962, 0.625, 0.3768, 0.6039, 0.3768, 0.6039, 0.25, 0.625, 0.25, 0.625, 0.2962, 0.6039, 0.2962, 0.125, 0.5, 0.1712, 0.5, 0.1712, 0.75, 0.125, 0.75, 0.7482, 0.5, 0.8288, 0.5, 0.8288, 0.75, 0.7482, 0.75, 0.6039, 0.8732, 0.625, 0.8732, 0.625, 0.9538, 0.6039, 0.9538, 0.3961, 0.8732, 0.5, 0.8732, 0.5, 0.9538, 0.3961, 0.9538, 0.3961, 0.25, 0.5, 0.25, 0.5, 0.2962, 0.3961, 0.2962, 0.3961, 0.2962, 0.5, 0.2962, 0.5, 0.3768, 0.3961, 0.3768, 0.3961, 0.75, 0.5, 0.75, 0.5, 0.8732, 0.3961, 0.8732, 0.3961, 0.9538, 0.5, 0.9538, 0.5, 1.0, 0.3961, 1.0, 0.3961, 0.5, 0.5, 0.5, 0.5, 0.75, 0.3961, 0.75, 0.3961, 0.3768, 0.5, 0.3768, 0.5, 0.5, 0.3961, 0.5, 0.3961, 1.863e-08, 0.5, 0.0, 0.5, 0.25, 0.3961, 0.25, 0.5, 0.8732, 0.6039, 0.8732, 0.6039, 0.9538, 0.5, 0.9538, 0.5, 0.25, 0.6039, 0.25, 0.6039, 0.2962, 0.5, 0.2962, 0.5, 0.2962, 0.6039, 0.2962, 0.6039, 0.3768, 0.5, 0.3768, 0.5, 0.75, 0.6039, 0.75, 0.6039, 0.8732, 0.5, 0.8732, 0.5, 0.9538, 0.6039, 0.9538, 0.6039, 1.0, 0.5, 1.0, 0.5, 0.5, 0.6039, 0.5, 0.6039, 0.75, 0.5, 0.75, 0.5, 0.3768, 0.6039, 0.3768, 0.6039, 0.5, 0.5, 0.5, 0.5, 0.0, 0.6039, 1.863e-08, 0.6039, 0.25, 0.5, 0.25, 0.375, 0.0, 0.3961, 1.863e-08, 0.3961, 0.25, 0.375, 0.25, 0.375, 0.3768, 0.3961, 0.3768, 0.3961, 0.5, 0.375, 0.5, 0.375, 0.5, 0.3961, 0.5, 0.3961, 0.75, 0.375, 0.75, 0.375, 0.9538, 0.3961, 0.9538, 0.3961, 1.0, 0.375, 1.0, 0.375, 0.75, 0.3961, 0.75, 0.3961, 0.8732, 0.375, 0.8732, 0.375, 0.2962, 0.3961, 0.2962, 0.3961, 0.3768, 0.375, 0.3768, 0.375, 0.25, 0.3961, 0.25, 0.3961, 0.2962, 0.375, 0.2962, 0.375, 0.8732, 0.3961, 0.8732, 0.3961, 0.9538, 0.375, 0.9538, 0.0, 0.0, 0.0, 0.0, 0.0, 0.0, 0.0, 0.0, 0.0, 0.0, 0.0, 0.0, 0.0, 0.0, 0.0, 0.0, 0.0, 0.0, 0.0, 0.0, 0.0, 0.0, 0.0, 0.0, 0.0, 0.0, 0.0, 0.0, 0.0, 0.0, 0.0, 0.0, 0.0, 0.0, 0.0, 0.0, 0.0, 0.0, 0.0, 0.0, 0.0, 0.0, 0.0, 0.0, 0.0, 0.0, 0.0, 0.0, 0.0, 0.0, 0.0, 0.0, 0.0, 0.0, 0.0, 0.0, 0.0, 0.0, 0.0, 0.0, 0.0, 0.0, 0.0, 0.0, 0.0, 0.0, 0.0, 0.0, 0.0, 0.0, 0.0, 0.0, 0.0, 0.0, 0.0, 0.0, 0.0, 0.0, 0.0, 0.0, 0.0, 0.0, 0.0, 0.0, 0.0, 0.0, 0.0, 0.0, 0.0, 0.0, 0.0, 0.0, 0.0, 0.0, 0.0, 0.0, 0.0, 0.0, 0.0, 0.0, 0.0, 0.0, 0.0, 0.0, 0.0, 0.0, 0.0, 0.0, 0.0, 0.0, 0.0, 0.0, 0.0, 0.0, 0.0, 0.0, 0.0, 0.0, 0.0, 0.0, 0.0, 0.0, 0.0, 0.0, 0.0, 0.0, 0.0, 0.0, 0.0, 0.0, 0.0, 0.0, 0.0, 0.0, 0.0, 0.0, 0.0, 0.0, 0.0, 0.0, 0.0, 0.0, 0.0, 0.0, 0.0, 0.0, 0.0, 0.0, 0.0, 0.0, 0.0, 0.0, 0.0, 0.0, 0.0, 0.0, 0.0, 0.0, 0.0, 0.0, 0.0, 0.0, 0.0, 0.0, 0.0, 0.0, 0.0, 0.0, 0.0, 0.0, 0.0, 0.0, 0.0, 0.0, 0.0, 0.0, 0.0, 0.0, 0.0, 0.0, 0.0, 0.0, 0.0, 0.0, 0.0, 0.0, 0.0, 0.0, 0.0, 0.0, 0.0, 0.0, 0.0, 0.0, 0.0, 0.0, 1.0, 0.5, 1.0, 1.0, 0.8333, 1.0, 0.8333, 0.5, 0.8333, 0.5, 0.8333, 1.0, 0.6667, 1.0, 0.6667, 0.5, 0.6667, 0.5, 0.6667, 1.0, 0.5, 1.0, 0.5, 0.5, 0.5, 0.5, 0.5, 1.0, 0.3333, 1.0, 0.3333, 0.5, 0.4578, 0.37, 0.25, 0.49, 0.04215, 0.37, 0.04215, 0.13, 0.25, 0.01, 0.4578, 0.13, 0.5, 0.5, 0.3333, 0.5, 0.1667, 0.5, 1.0, 0.5, 0.3333, 0.5, 0.3333, 1.0, 0.1667, 1.0, 0.1667, 0.5, 0.1667, 0.5, 0.1667, 1.0, -8.941e-08, 1.0, -8.941e-08, 0.5, 1.0, 0.5, 0.8333, 0.5, 0.6667, 0.5, 0.5, 0.5, 1.0, 0.5, 1.0, 1.0, 0.8333, 1.0, 0.8333, 0.5, 0.8333, 0.5, 0.8333, 1.0, 0.6667, 1.0, 0.6667, 0.5, 0.6667, 0.5, 0.6667, 1.0, 0.5, 1.0, 0.5, 0.5, 0.5, 0.5, 0.5, 1.0, 0.3333, 1.0, 0.3333, 0.5, 0.4578, 0.37, 0.25, 0.49, 0.04215, 0.37, 0.04215, 0.13, 0.25, 0.01, 0.4578, 0.13, 0.3333, 0.5, 0.3333, 1.0, 0.1667, 1.0, 0.1667, 0.5, 0.1667, 0.5, 0.1667, 1.0, -8.941e-08, 1.0, -8.941e-08, 0.5, 0.75, 0.49, 0.9578, 0.37, 0.9578, 0.13, 0.75, 0.01, 0.5422, 0.13, 0.5422, 0.37, 1.0, 0.5, 1.0, 1.0, 0.8333, 1.0, 0.8333, 0.5, 0.8333, 0.5, 0.8333, 1.0, 0.6667, 1.0, 0.6667, 0.5, 0.6667, 0.5, 0.6667, 1.0, 0.5, 1.0, 0.5, 0.5, 0.5, 0.5, 0.5, 1.0, 0.3333, 1.0, 0.3333, 0.5, 0.4578, 0.37, 0.25, 0.49, 0.04215, 0.37, 0.04215, 0.13, 0.25, 0.01, 0.4578, 0.13, 0.3333, 0.5, 0.3333, 1.0, 0.1667, 1.0, 0.1667, 0.5, 0.1667, 0.5, 0.1667, 1.0, -8.941e-08, 1.0, -8.941e-08, 0.5, 0.75, 0.49, 0.9578, 0.37, 0.9578, 0.13, 0.75, 0.01, 0.5422, 0.13, 0.5422, 0.37])
me_cube_009.use_remesh_fix_poles = True
me_cube_009.use_remesh_preserve_attributes = False
me_cube_009.use_mirror_vertex_groups = False
me_cube_009.update()
me_cube_010 = bpy.data.meshes.new('Cube.010')
me_cube_010.from_pydata([(-0.03249, -0.009492, -0.01148), (-0.03249, -0.009492, 0.01148), (-0.03249, 0.009492, -0.01148), (-0.03249, 0.009492, 0.01148), (0.03249, -0.009492, -0.01148), (0.03249, -0.009492, 0.01148), (0.03249, 0.009492, -0.01148), (0.03249, 0.009492, 0.01148), (0.0004722, 0.009492, -0.01148), (0.0004722, 0.009492, 0.01148), (0.0004722, -0.009492, -0.01148), (0.0004722, -0.009492, 0.01148), (-0.02049, 0.009492, -0.01148), (-0.02049, -0.009492, 0.01148), (-0.02049, 0.009492, 0.01148), (-0.02049, -0.009492, -0.01148), (-0.03249, -0.009492, -2.98e-08), (-0.03249, 0.009492, -2.98e-08), (0.03249, 0.009492, -2.98e-08), (0.03249, -0.009492, -2.98e-08), (0.0004722, -0.009492, -2.98e-08), (0.0004722, 0.009492, -2.98e-08), (-0.02049, 0.009492, -2.98e-08), (-0.02049, -0.009492, -2.98e-08), (-0.03249, -0.009492, 0.009536), (-0.03249, 0.009492, 0.009536), (0.03249, 0.009492, 0.009536), (0.03249, -0.009492, 0.009536), (0.0004722, -0.009492, 0.009536), (0.0004722, 0.009492, 0.009536), (-0.02049, 0.009492, 0.009536), (-0.02049, -0.009492, 0.009536), (-0.03249, 0.009492, -0.009537), (0.03249, 0.009492, -0.009537), (0.03249, -0.009492, -0.009537), (0.0004722, -0.009492, -0.009537), (0.0004722, 0.009492, -0.009537), (-0.02049, 0.009492, -0.009537), (-0.02049, -0.009492, -0.009537), (-0.03249, -0.009492, -0.009537), (-0.02049, -0.01347, 0.03551), (-0.03408, -0.01347, 0.0328), (-0.0456, -0.01347, 0.02511), (-0.0533, -0.01347, 0.01359), (-0.056, -0.01347, -4.2e-08), (-0.0533, -0.01347, -0.01359), (-0.0456, -0.01347, -0.02511), (-0.03408, -0.01347, -0.0328), (-0.02049, -0.01347, -0.03551), (-0.006905, -0.01347, -0.0328), (0.004615, -0.01347, -0.02511), (0.01231, -0.01347, -0.01359), (0.01501, -0.01347, -3.884e-08), (0.01231, -0.01347, 0.01359), (0.004615, -0.01347, 0.02511), (-0.006905, -0.01347, 0.0328), (-0.02049, -0.03852, 0.03551), (-0.03408, -0.03852, 0.0328), (-0.0456, -0.03852, 0.02511), (-0.0533, -0.03852, 0.01359), (-0.056, -0.03852, -4.2e-08), (-0.0533, -0.03852, -0.01359), (-0.0456, -0.03852, -0.02511), (-0.03408, -0.03852, -0.0328), (-0.02049, -0.03852, -0.03551), (-0.006905, -0.03852, -0.0328), (0.004615, -0.03852, -0.02511), (0.01231, -0.03852, -0.01359), (0.01501, -0.03852, -3.884e-08), (0.01231, -0.03852, 0.01359), (0.004615, -0.03852, 0.02511), (-0.006905, -0.03852, 0.0328), (-0.02049, 0.0165, 0.002498), (-0.02049, 0.002487, 0.002498), (-0.01833, 0.0165, 0.001249), (-0.01833, 0.002487, 0.001249), (-0.01833, 0.0165, -0.001249), (-0.01833, 0.002487, -0.001249), (-0.02049, 0.0165, -0.002498), (-0.02049, 0.002487, -0.002498), (-0.02266, 0.0165, -0.001249), (-0.02266, 0.002487, -0.001249), (-0.02266, 0.0165, 0.001249), (-0.02266, 0.002487, 0.001249), (0.0004722, 0.01449, 0.01104), (0.0004722, 0.004492, 0.01104), (0.001771, 0.01449, 0.01029), (0.001771, 0.004492, 0.01029), (0.001771, 0.01449, 0.008786), (0.001771, 0.004492, 0.008786), (0.0004722, 0.01449, 0.008036), (0.0004722, 0.004492, 0.008036), (-0.0008268, 0.01449, 0.008786), (-0.0008268, 0.004492, 0.008786), (-0.0008268, 0.01449, 0.01029), (-0.0008268, 0.004492, 0.01029), (0.0004722, 0.01449, -0.008037), (0.0004722, 0.004492, -0.008037), (0.001771, 0.01449, -0.008787), (0.001771, 0.004492, -0.008787), (0.001771, 0.01449, -0.01029), (0.001771, 0.004492, -0.01029), (0.0004722, 0.01449, -0.01104), (0.0004722, 0.004492, -0.01104), (-0.0008268, 0.01449, -0.01029), (-0.0008268, 0.004492, -0.01029), (-0.0008268, 0.01449, -0.008787), (-0.0008268, 0.004492, -0.008787)], [], [(24, 1, 3, 25), (29, 9, 7, 26), (26, 7, 5, 27), (31, 13, 1, 24), (8, 6, 4, 10), (14, 3, 1, 13), (7, 9, 11, 5), (12, 8, 10, 15), (27, 5, 11, 28), (30, 14, 9, 29), (25, 3, 14, 30), (2, 12, 15, 0), (9, 14, 13, 11), (28, 11, 13, 31), (35, 20, 23, 38), (32, 17, 22, 37), (37, 22, 21, 36), (34, 19, 20, 35), (38, 23, 16, 39), (33, 18, 19, 34), (36, 21, 18, 33), (39, 16, 17, 32), (20, 28, 31, 23), (17, 25, 30, 22), (22, 30, 29, 21), (19, 27, 28, 20), (23, 31, 24, 16), (18, 26, 27, 19), (21, 29, 26, 18), (16, 24, 25, 17), (0, 39, 32, 2), (8, 36, 33, 6), (6, 33, 34, 4), (15, 38, 39, 0), (4, 34, 35, 10), (12, 37, 36, 8), (2, 32, 37, 12), (10, 35, 38, 15), (51, 50, 66, 67), (44, 43, 59, 60), (52, 51, 67, 68), (45, 44, 60, 61), (53, 52, 68, 69), (46, 45, 61, 62), (54, 53, 69, 70), (47, 46, 62, 63), (55, 54, 70, 71), (48, 47, 63, 64), (41, 40, 56, 57), (40, 55, 71, 56), (49, 48, 64, 65), (42, 41, 57, 58), (50, 49, 65, 66), (43, 42, 58, 59), (65, 64, 56, 71, 70, 69, 68, 67, 66), (41, 42, 43, 44, 45, 46, 47, 48, 49, 50, 51, 52, 53, 54, 55, 40), (57, 56, 64, 63, 62, 61, 60, 59, 58), (72, 73, 75, 74), (74, 75, 77, 76), (76, 77, 79, 78), (78, 79, 81, 80), (75, 73, 83, 81, 79, 77), (78, 80, 82, 72), (80, 81, 83, 82), (82, 83, 73, 72), (72, 74, 76, 78), (84, 85, 87, 86), (86, 87, 89, 88), (88, 89, 91, 90), (90, 91, 93, 92), (87, 85, 95, 93, 91, 89), (92, 93, 95, 94), (94, 95, 85, 84), (84, 86, 88, 90, 92, 94), (96, 97, 99, 98), (98, 99, 101, 100), (100, 101, 103, 102), (102, 103, 105, 104), (99, 97, 107, 105, 103, 101), (104, 105, 107, 106), (106, 107, 97, 96), (96, 98, 100, 102, 104, 106)])
_uv = me_cube_010.uv_layers.new(name='UVMap')
_uv.uv.foreach_set('vector', [0.6039, 1.863e-08, 0.625, 0.0, 0.625, 0.25, 0.6039, 0.25, 0.6039, 0.3768, 0.625, 0.3768, 0.625, 0.5, 0.6039, 0.5, 0.6039, 0.5, 0.625, 0.5, 0.625, 0.75, 0.6039, 0.75, 0.6039, 0.9538, 0.625, 0.9538, 0.625, 1.0, 0.6039, 1.0, 0.2518, 0.5, 0.375, 0.5, 0.375, 0.75, 0.2518, 0.75, 0.8288, 0.5, 0.875, 0.5, 0.875, 0.75, 0.8288, 0.75, 0.625, 0.5, 0.7482, 0.5, 0.7482, 0.75, 0.625, 0.75, 0.1712, 0.5, 0.2518, 0.5, 0.2518, 0.75, 0.1712, 0.75, 0.6039, 0.75, 0.625, 0.75, 0.625, 0.8732, 0.6039, 0.8732, 0.6039, 0.2962, 0.625, 0.2962, 0.625, 0.3768, 0.6039, 0.3768, 0.6039, 0.25, 0.625, 0.25, 0.625, 0.2962, 0.6039, 0.2962, 0.125, 0.5, 0.1712, 0.5, 0.1712, 0.75, 0.125, 0.75, 0.7482, 0.5, 0.8288, 0.5, 0.8288, 0.75, 0.7482, 0.75, 0.6039, 0.8732, 0.625, 0.8732, 0.625, 0.9538, 0.6039, 0.9538, 0.3961, 0.8732, 0.5, 0.8732, 0.5, 0.9538, 0.3961, 0.9538, 0.3961, 0.25, 0.5, 0.25, 0.5, 0.2962, 0.3961, 0.2962, 0.3961, 0.2962, 0.5, 0.2962, 0.5, 0.3768, 0.3961, 0.3768, 0.3961, 0.75, 0.5, 0.75, 0.5, 0.8732, 0.3961, 0.8732, 0.3961, 0.9538, 0.5, 0.9538, 0.5, 1.0, 0.3961, 1.0, 0.3961, 0.5, 0.5, 0.5, 0.5, 0.75, 0.3961, 0.75, 0.3961, 0.3768, 0.5, 0.3768, 0.5, 0.5, 0.3961, 0.5, 0.3961, 1.863e-08, 0.5, 0.0, 0.5, 0.25, 0.3961, 0.25, 0.5, 0.8732, 0.6039, 0.8732, 0.6039, 0.9538, 0.5, 0.9538, 0.5, 0.25, 0.6039, 0.25, 0.6039, 0.2962, 0.5, 0.2962, 0.5, 0.2962, 0.6039, 0.2962, 0.6039, 0.3768, 0.5, 0.3768, 0.5, 0.75, 0.6039, 0.75, 0.6039, 0.8732, 0.5, 0.8732, 0.5, 0.9538, 0.6039, 0.9538, 0.6039, 1.0, 0.5, 1.0, 0.5, 0.5, 0.6039, 0.5, 0.6039, 0.75, 0.5, 0.75, 0.5, 0.3768, 0.6039, 0.3768, 0.6039, 0.5, 0.5, 0.5, 0.5, 0.0, 0.6039, 1.863e-08, 0.6039, 0.25, 0.5, 0.25, 0.375, 0.0, 0.3961, 1.863e-08, 0.3961, 0.25, 0.375, 0.25, 0.375, 0.3768, 0.3961, 0.3768, 0.3961, 0.5, 0.375, 0.5, 0.375, 0.5, 0.3961, 0.5, 0.3961, 0.75, 0.375, 0.75, 0.375, 0.9538, 0.3961, 0.9538, 0.3961, 1.0, 0.375, 1.0, 0.375, 0.75, 0.3961, 0.75, 0.3961, 0.8732, 0.375, 0.8732, 0.375, 0.2962, 0.3961, 0.2962, 0.3961, 0.3768, 0.375, 0.3768, 0.375, 0.25, 0.3961, 0.25, 0.3961, 0.2962, 0.375, 0.2962, 0.375, 0.8732, 0.3961, 0.8732, 0.3961, 0.9538, 0.375, 0.9538, 0.0, 0.0, 0.0, 0.0, 0.0, 0.0, 0.0, 0.0, 0.0, 0.0, 0.0, 0.0, 0.0, 0.0, 0.0, 0.0, 0.0, 0.0, 0.0, 0.0, 0.0, 0.0, 0.0, 0.0, 0.0, 0.0, 0.0, 0.0, 0.0, 0.0, 0.0, 0.0, 0.0, 0.0, 0.0, 0.0, 0.0, 0.0, 0.0, 0.0, 0.0, 0.0, 0.0, 0.0, 0.0, 0.0, 0.0, 0.0, 0.0, 0.0, 0.0, 0.0, 0.0, 0.0, 0.0, 0.0, 0.0, 0.0, 0.0, 0.0, 0.0, 0.0, 0.0, 0.0, 0.0, 0.0, 0.0, 0.0, 0.0, 0.0, 0.0, 0.0, 0.0, 0.0, 0.0, 0.0, 0.0, 0.0, 0.0, 0.0, 0.0, 0.0, 0.0, 0.0, 0.0, 0.0, 0.0, 0.0, 0.0, 0.0, 0.0, 0.0, 0.0, 0.0, 0.0, 0.0, 0.0, 0.0, 0.0, 0.0, 0.0, 0.0, 0.0, 0.0, 0.0, 0.0, 0.0, 0.0, 0.0, 0.0, 0.0, 0.0, 0.0, 0.0, 0.0, 0.0, 0.0, 0.0, 0.0, 0.0, 0.0, 0.0, 0.0, 0.0, 0.0, 0.0, 0.0, 0.0, 0.0, 0.0, 0.0, 0.0, 0.0, 0.0, 0.0, 0.0, 0.0, 0.0, 0.0, 0.0, 0.0, 0.0, 0.0, 0.0, 0.0, 0.0, 0.0, 0.0, 0.0, 0.0, 0.0, 0.0, 0.0, 0.0, 0.0, 0.0, 0.0, 0.0, 0.0, 0.0, 0.0, 0.0, 0.0, 0.0, 0.0, 0.0, 0.0, 0.0, 0.0, 0.0, 0.0, 0.0, 0.0, 0.0, 0.0, 0.0, 0.0, 0.0, 0.0, 0.0, 0.0, 0.0, 0.0, 0.0, 0.0, 0.0, 0.0, 0.0, 0.0, 0.0, 0.0, 0.0, 0.0, 0.0, 0.0, 0.0, 1.0, 0.5, 1.0, 1.0, 0.8333, 1.0, 0.8333, 0.5, 0.8333, 0.5, 0.8333, 1.0, 0.6667, 1.0, 0.6667, 0.5, 0.6667, 0.5, 0.6667, 1.0, 0.5, 1.0, 0.5, 0.5, 0.5, 0.5, 0.5, 1.0, 0.3333, 1.0, 0.3333, 0.5, 0.4578, 0.37, 0.25, 0.49, 0.04215, 0.37, 0.04215, 0.13, 0.25, 0.01, 0.4578, 0.13, 0.5, 0.5, 0.3333, 0.5, 0.1667, 0.5, 1.0, 0.5, 0.3333, 0.5, 0.3333, 1.0, 0.1667, 1.0, 0.1667, 0.5, 0.1667, 0.5, 0.1667, 1.0, -8.941e-08, 1.0, -8.941e-08, 0.5, 1.0, 0.5, 0.8333, 0.5, 0.6667, 0.5, 0.5, 0.5, 1.0, 0.5, 1.0, 1.0, 0.8333, 1.0, 0.8333, 0.5, 0.8333, 0.5, 0.8333, 1.0, 0.6667, 1.0, 0.6667, 0.5, 0.6667, 0.5, 0.6667, 1.0, 0.5, 1.0, 0.5, 0.5, 0.5, 0.5, 0.5, 1.0, 0.3333, 1.0, 0.3333, 0.5, 0.4578, 0.37, 0.25, 0.49, 0.04215, 0.37, 0.04215, 0.13, 0.25, 0.01, 0.4578, 0.13, 0.3333, 0.5, 0.3333, 1.0, 0.1667, 1.0, 0.1667, 0.5, 0.1667, 0.5, 0.1667, 1.0, -8.941e-08, 1.0, -8.941e-08, 0.5, 0.75, 0.49, 0.9578, 0.37, 0.9578, 0.13, 0.75, 0.01, 0.5422, 0.13, 0.5422, 0.37, 1.0, 0.5, 1.0, 1.0, 0.8333, 1.0, 0.8333, 0.5, 0.8333, 0.5, 0.8333, 1.0, 0.6667, 1.0, 0.6667, 0.5, 0.6667, 0.5, 0.6667, 1.0, 0.5, 1.0, 0.5, 0.5, 0.5, 0.5, 0.5, 1.0, 0.3333, 1.0, 0.3333, 0.5, 0.4578, 0.37, 0.25, 0.49, 0.04215, 0.37, 0.04215, 0.13, 0.25, 0.01, 0.4578, 0.13, 0.3333, 0.5, 0.3333, 1.0, 0.1667, 1.0, 0.1667, 0.5, 0.1667, 0.5, 0.1667, 1.0, -8.941e-08, 1.0, -8.941e-08, 0.5, 0.75, 0.49, 0.9578, 0.37, 0.9578, 0.13, 0.75, 0.01, 0.5422, 0.13, 0.5422, 0.37])
me_cube_010.use_remesh_fix_poles = True
me_cube_010.use_remesh_preserve_attributes = False
me_cube_010.use_mirror_vertex_groups = False
me_cube_010.update()
me_cube_011 = bpy.data.meshes.new('Cube.011')
me_cube_011.from_pydata([(-0.002001, -0.02248, -0.009978), (-0.002001, -0.02248, 0.009978), (-0.002001, 0.02248, -0.009978), (-0.002001, 0.02248, 0.009978), (0.002001, -0.02248, -0.009978), (0.002001, -0.02248, 0.009978), (0.002001, 0.02248, -0.009978), (0.002001, 0.02248, 0.009978), (-0.002001, 0.01352, -0.009978), (-0.002001, -0.01352, -0.009978), (-0.002001, -0.01352, 0.009978), (-0.002001, 0.01352, 0.009978), (0.002001, -0.01352, -0.009978), (0.002001, 0.01352, -0.009978), (0.002001, 0.01352, 0.009978), (0.002001, -0.01352, 0.009978), (-0.002001, -0.02248, -4.843e-08), (-0.002001, 0.02248, -4.843e-08), (0.002001, 0.02248, -4.843e-08), (0.002001, -0.02248, -4.843e-08), (0.002001, 0.01352, -4.843e-08), (0.002001, -0.01352, -4.843e-08), (-0.002001, -0.01352, -4.843e-08), (-0.002001, 0.01352, -4.843e-08), (0.0137, 0.02159, -9.36e-08), (0.001696, 0.02159, -9.267e-08), (0.001696, -0.005516, -9.267e-08), (0.0137, -0.005516, -9.36e-08), (0.001696, -0.006125, -0.003062), (0.0137, -0.006125, -0.003062), (0.001696, -0.007859, -0.005657), (0.0137, -0.007859, -0.005657), (0.001696, -0.01045, -0.007391), (0.0137, -0.01045, -0.007391), (0.001696, -0.01352, -0.008), (0.0137, -0.01352, -0.008), (0.001696, -0.01658, -0.007391), (0.0137, -0.01658, -0.007391), (0.001696, -0.01917, -0.005657), (0.0137, -0.01917, -0.005657), (0.001696, -0.02091, -0.003062), (0.0137, -0.02091, -0.003062), (0.001696, -0.02152, -9.406e-08), (0.0137, -0.02152, -9.453e-08), (0.001696, -0.02091, 0.003061), (0.0137, -0.02091, 0.003061), (0.001696, -0.01917, 0.005657), (0.0137, -0.01917, 0.005657), (0.001696, -0.01658, 0.007391), (0.0137, -0.01658, 0.007391), (0.001696, -0.01352, 0.008), (0.0137, -0.01352, 0.008), (0.001696, -0.01045, 0.007391), (0.0137, -0.01045, 0.007391), (0.001696, -0.007859, 0.005657), (0.0137, -0.007859, 0.005657), (0.001696, -0.006125, 0.003061), (0.0137, -0.006125, 0.003061), (0.001696, 0.02098, -0.003062), (0.0137, 0.02098, -0.003062), (0.001696, 0.01925, -0.005657), (0.0137, 0.01925, -0.005657), (0.001696, 0.01665, -0.007391), (0.0137, 0.01665, -0.007391), (0.001696, 0.01359, -0.008), (0.0137, 0.01359, -0.008), (0.001696, 0.01053, -0.007391), (0.0137, 0.01053, -0.007391), (0.001696, 0.007934, -0.005657), (0.0137, 0.007934, -0.005657), (0.001696, 0.0062, -0.003062), (0.0137, 0.0062, -0.003062), (0.001696, 0.005591, -9.406e-08), (0.0137, 0.005591, -9.453e-08), (0.001696, 0.0062, 0.003061), (0.0137, 0.0062, 0.003061), (0.001696, 0.007934, 0.005657), (0.0137, 0.007934, 0.005657), (0.001696, 0.01053, 0.007391), (0.0137, 0.01053, 0.007391), (0.001696, 0.01359, 0.008), (0.0137, 0.01359, 0.008), (0.001696, 0.01665, 0.007391), (0.0137, 0.01665, 0.007391), (0.001696, 0.01925, 0.005657), (0.0137, 0.01925, 0.005657), (0.001696, 0.02098, 0.003061), (0.0137, 0.02098, 0.003061), (-0.02101, -0.01002, 0.01828), (-0.02101, 0.01002, 0.01828), (0.002001, 0.01002, 0.01828), (0.002001, -0.01002, 0.01828), (-0.02101, -0.01002, 0.02129), (-0.02101, 0.01002, 0.02129), (0.002001, 0.01002, 0.02129), (0.002001, -0.01002, 0.02129), (-0.002001, 0.005008, -0.009978), (-0.002001, -0.005008, -0.009978), (-0.002001, -0.005008, 0.009978), (-0.002001, 0.005008, 0.009978), (0.002001, -0.005008, -0.009978), (0.002001, 0.005008, -0.009978), (0.002001, 0.005008, 0.009978), (0.002001, -0.005008, 0.009978), (-0.002001, -0.005008, -4.843e-08), (-0.002001, 0.005008, -4.843e-08), (0.002001, 0.005008, -4.843e-08), (0.002001, -0.005008, -4.843e-08), (-0.002001, -0.005008, 0.01798), (-0.002001, 0.005008, 0.01798), (0.002001, 0.005008, 0.01798), (0.002001, -0.005008, 0.01798), (-0.02101, -0.008016, 0.01828), (-0.02101, 0.008017, 0.01828), (0.002001, 0.008017, 0.01828), (0.002001, -0.008016, 0.01828), (-0.02101, -0.008016, 0.02129), (-0.02101, 0.008017, 0.02129), (0.002001, 0.008017, 0.02129), (0.002001, -0.008016, 0.02129), (-0.01903, 0.01002, 0.01828), (-0.01903, -0.01002, 0.01828), (-0.01903, 0.01002, 0.02129), (-0.01903, -0.01002, 0.02129), (-0.01903, 0.008017, 0.02129), (-0.01903, -0.008016, 0.02129), (-0.01903, 0.008017, 0.01828), (-0.01903, -0.008016, 0.01828), (-0.01903, 0.009017, 0.01663), (-0.01903, 0.009017, 0.02163), (-0.01864, 0.00894, 0.01663), (-0.01864, 0.00894, 0.02163), (-0.01832, 0.008724, 0.01663), (-0.01832, 0.008724, 0.02163), (-0.0181, 0.008399, 0.01663), (-0.0181, 0.008399, 0.02163), (-0.01803, 0.008017, 0.01663), (-0.01803, 0.008017, 0.02163), (-0.0181, 0.007634, 0.01663), (-0.0181, 0.007634, 0.02163), (-0.01832, 0.007309, 0.01663), (-0.01832, 0.007309, 0.02163), (-0.01864, 0.007093, 0.01663), (-0.01864, 0.007093, 0.02163), (-0.01903, 0.007017, 0.01663), (-0.01903, 0.007017, 0.02163), (-0.01941, 0.007093, 0.01663), (-0.01941, 0.007093, 0.02163), (-0.01973, 0.007309, 0.01663), (-0.01973, 0.007309, 0.02163), (-0.01995, 0.007634, 0.01663), (-0.01995, 0.007634, 0.02163), (-0.02003, 0.008017, 0.01663), (-0.02003, 0.008017, 0.02163), (-0.01995, 0.008399, 0.01663), (-0.01995, 0.008399, 0.02163), (-0.01973, 0.008724, 0.01663), (-0.01973, 0.008724, 0.02163), (-0.01941, 0.00894, 0.01663), (-0.01941, 0.00894, 0.02163), (-0.01903, -0.007016, 0.01663), (-0.01903, -0.007016, 0.02163), (-0.01864, -0.007093, 0.01663), (-0.01864, -0.007093, 0.02163), (-0.01832, -0.007309, 0.01663), (-0.01832, -0.007309, 0.02163), (-0.0181, -0.007634, 0.01663), (-0.0181, -0.007634, 0.02163), (-0.01803, -0.008016, 0.01663), (-0.01803, -0.008016, 0.02163), (-0.0181, -0.008399, 0.01663), (-0.0181, -0.008399, 0.02163), (-0.01832, -0.008724, 0.01663), (-0.01832, -0.008724, 0.02163), (-0.01864, -0.00894, 0.01663), (-0.01864, -0.00894, 0.02163), (-0.01903, -0.009016, 0.01663), (-0.01903, -0.009016, 0.02163), (-0.01941, -0.00894, 0.01663), (-0.01941, -0.00894, 0.02163), (-0.01973, -0.008724, 0.01663), (-0.01973, -0.008724, 0.02163), (-0.01995, -0.008399, 0.01663), (-0.01995, -0.008399, 0.02163), (-0.02003, -0.008016, 0.01663), (-0.02003, -0.008016, 0.02163), (-0.01995, -0.007634, 0.01663), (-0.01995, -0.007634, 0.02163), (-0.01973, -0.007309, 0.01663), (-0.01973, -0.007309, 0.02163), (-0.01941, -0.007093, 0.01663), (-0.01941, -0.007093, 0.02163)], [], [(23, 11, 3, 17), (17, 3, 7, 18), (21, 15, 5, 19), (19, 5, 1, 16), (9, 12, 4, 0), (15, 10, 1, 5), (7, 3, 11, 14), (103, 98, 10, 15), (2, 6, 13, 8), (97, 100, 12, 9), (18, 7, 14, 20), (107, 103, 15, 21), (16, 1, 10, 22), (105, 99, 11, 23), (96, 105, 23, 8), (0, 16, 22, 9), (100, 107, 21, 12), (6, 18, 20, 13), (4, 19, 16, 0), (12, 21, 19, 4), (2, 17, 18, 6), (8, 23, 17, 2), (59, 24, 87, 85, 83, 81, 79, 77, 75, 73, 71, 69, 67, 65, 63, 61), (26, 27, 29, 28), (82, 83, 85, 84), (28, 29, 31, 30), (80, 81, 83, 82), (30, 31, 33, 32), (78, 79, 81, 80), (32, 33, 35, 34), (76, 77, 79, 78), (34, 35, 37, 36), (74, 75, 77, 76), (36, 37, 39, 38), (72, 73, 75, 74), (38, 39, 41, 40), (70, 71, 73, 72), (40, 41, 43, 42), (68, 69, 71, 70), (42, 43, 45, 44), (66, 67, 69, 68), (44, 45, 47, 46), (64, 65, 67, 66), (46, 47, 49, 48), (62, 63, 65, 64), (48, 49, 51, 50), (25, 58, 60, 62, 64, 66, 68, 70, 72, 74, 76, 78, 80, 82, 84, 86), (60, 61, 63, 62), (50, 51, 53, 52), (86, 87, 24, 25), (58, 59, 61, 60), (52, 53, 55, 54), (29, 27, 57, 55, 53, 51, 49, 47, 45, 43, 41, 39, 37, 35, 33, 31), (25, 24, 59, 58), (54, 55, 57, 56), (84, 85, 87, 86), (56, 57, 27, 26), (26, 28, 30, 32, 34, 36, 38, 40, 42, 44, 46, 48, 50, 52, 54, 56), (127, 121, 88, 112), (125, 116, 92, 123), (120, 89, 93, 122), (112, 88, 92, 116), (121, 91, 95, 123), (114, 90, 94, 118), (13, 20, 106, 101), (101, 106, 107, 100), (9, 22, 104, 97), (97, 104, 105, 96), (22, 10, 98, 104), (104, 98, 99, 105), (20, 14, 102, 106), (106, 102, 103, 107), (8, 13, 101, 96), (96, 101, 100, 97), (14, 11, 99, 102), (102, 99, 109, 110), (110, 109, 108, 111), (103, 102, 110, 111), (99, 98, 108, 109), (98, 103, 111, 108), (91, 115, 119, 95), (115, 114, 118, 119), (89, 113, 117, 93), (113, 112, 116, 117), (122, 93, 117, 124), (124, 117, 116, 125), (120, 126, 113, 89), (126, 127, 112, 113), (114, 115, 127, 126), (90, 114, 126, 120), (118, 124, 125, 119), (94, 122, 124, 118), (88, 121, 123, 92), (90, 120, 122, 94), (119, 125, 123, 95), (115, 91, 121, 127), (128, 129, 131, 130), (130, 131, 133, 132), (132, 133, 135, 134), (134, 135, 137, 136), (136, 137, 139, 138), (138, 139, 141, 140), (140, 141, 143, 142), (142, 143, 145, 144), (144, 145, 147, 146), (146, 147, 149, 148), (148, 149, 151, 150), (150, 151, 153, 152), (152, 153, 155, 154), (154, 155, 157, 156), (147, 145, 129, 159, 157, 155, 153, 151, 149), (131, 129, 145, 143, 141, 139, 137, 135, 133), (156, 157, 159, 158), (158, 159, 129, 128), (128, 130, 132, 134, 136, 138, 140, 142, 144, 146, 148, 150, 152, 154, 156, 158), (160, 161, 163, 162), (162, 163, 165, 164), (164, 165, 167, 166), (166, 167, 169, 168), (168, 169, 171, 170), (170, 171, 173, 172), (172, 173, 175, 174), (174, 175, 177, 176), (176, 177, 179, 178), (178, 179, 181, 180), (180, 181, 183, 182), (182, 183, 185, 184), (184, 185, 187, 186), (186, 187, 189, 188), (179, 177, 161, 191, 189, 187, 185, 183, 181), (163, 161, 177, 175, 173, 171, 169, 167, 165), (188, 189, 191, 190), (190, 191, 161, 160), (160, 162, 164, 166, 168, 170, 172, 174, 176, 178, 180, 182, 184, 186, 188, 190)])
_uv = me_cube_011.uv_layers.new(name='UVMap')
_uv.uv.foreach_set('vector', [0.5, 0.1667, 0.625, 0.1667, 0.625, 0.25, 0.5, 0.25, 0.5, 0.25, 0.625, 0.25, 0.625, 0.5, 0.5, 0.5, 0.5, 0.6667, 0.625, 0.6667, 0.625, 0.75, 0.5, 0.75, 0.5, 0.75, 0.625, 0.75, 0.625, 1.0, 0.5, 1.0, 0.125, 0.6667, 0.375, 0.6667, 0.375, 0.75, 0.125, 0.75, 0.625, 0.6667, 0.875, 0.6667, 0.875, 0.75, 0.625, 0.75, 0.625, 0.5, 0.875, 0.5, 0.875, 0.5833, 0.625, 0.5833, 0.625, 0.6389, 0.875, 0.6389, 0.875, 0.6667, 0.625, 0.6667, 0.125, 0.5, 0.375, 0.5, 0.375, 0.5833, 0.125, 0.5833, 0.125, 0.6389, 0.375, 0.6389, 0.375, 0.6667, 0.125, 0.6667, 0.5, 0.5, 0.625, 0.5, 0.625, 0.5833, 0.5, 0.5833, 0.5, 0.6389, 0.625, 0.6389, 0.625, 0.6667, 0.5, 0.6667, 0.5, 0.0, 0.625, 0.0, 0.625, 0.08333, 0.5, 0.08333, 0.5, 0.1389, 0.625, 0.1389, 0.625, 0.1667, 0.5, 0.1667, 0.375, 0.1389, 0.5, 0.1389, 0.5, 0.1667, 0.375, 0.1667, 0.375, 0.0, 0.5, 0.0, 0.5, 0.08333, 0.375, 0.08333, 0.375, 0.6389, 0.5, 0.6389, 0.5, 0.6667, 0.375, 0.6667, 0.375, 0.5, 0.5, 0.5, 0.5, 0.5833, 0.375, 0.5833, 0.375, 0.75, 0.5, 0.75, 0.5, 1.0, 0.375, 1.0, 0.375, 0.6667, 0.5, 0.6667, 0.5, 0.75, 0.375, 0.75, 0.375, 0.25, 0.5, 0.25, 0.5, 0.5, 0.375, 0.5, 0.375, 0.1667, 0.5, 0.1667, 0.5, 0.25, 0.375, 0.25, 0.3418, 0.4717, 0.25, 0.49, 0.1582, 0.4717, 0.08029, 0.4197, 0.02827, 0.3418, 0.01, 0.25, 0.02827, 0.1582, 0.08029, 0.08029, 0.1582, 0.02827, 0.25, 0.01, 0.3418, 0.02827, 0.4197, 0.08029, 0.4717, 0.1582, 0.49, 0.25, 0.4717, 0.3418, 0.4197, 0.4197, 1.0, 0.5, 1.0, 1.0, 0.9375, 1.0, 0.9375, 0.5, 0.1875, 0.5, 0.1875, 1.0, 0.125, 1.0, 0.125, 0.5, 0.9375, 0.5, 0.9375, 1.0, 0.875, 1.0, 0.875, 0.5, 0.25, 0.5, 0.25, 1.0, 0.1875, 1.0, 0.1875, 0.5, 0.875, 0.5, 0.875, 1.0, 0.8125, 1.0, 0.8125, 0.5, 0.3125, 0.5, 0.3125, 1.0, 0.25, 1.0, 0.25, 0.5, 0.8125, 0.5, 0.8125, 1.0, 0.75, 1.0, 0.75, 0.5, 0.375, 0.5, 0.375, 1.0, 0.3125, 1.0, 0.3125, 0.5, 0.75, 0.5, 0.75, 1.0, 0.6875, 1.0, 0.6875, 0.5, 0.4375, 0.5, 0.4375, 1.0, 0.375, 1.0, 0.375, 0.5, 0.6875, 0.5, 0.6875, 1.0, 0.625, 1.0, 0.625, 0.5, 0.5, 0.5, 0.5, 1.0, 0.4375, 1.0, 0.4375, 0.5, 0.625, 0.5, 0.625, 1.0, 0.5625, 1.0, 0.5625, 0.5, 0.5625, 0.5, 0.5625, 1.0, 0.5, 1.0, 0.5, 0.5, 0.5625, 0.5, 0.5625, 1.0, 0.5, 1.0, 0.5, 0.5, 0.625, 0.5, 0.625, 1.0, 0.5625, 1.0, 0.5625, 0.5, 0.5, 0.5, 0.5, 1.0, 0.4375, 1.0, 0.4375, 0.5, 0.6875, 0.5, 0.6875, 1.0, 0.625, 1.0, 0.625, 0.5, 0.4375, 0.5, 0.4375, 1.0, 0.375, 1.0, 0.375, 0.5, 0.75, 0.5, 0.75, 1.0, 0.6875, 1.0, 0.6875, 0.5, 0.375, 0.5, 0.375, 1.0, 0.3125, 1.0, 0.3125, 0.5, 0.8125, 0.5, 0.8125, 1.0, 0.75, 1.0, 0.75, 0.5, 0.3125, 0.5, 0.3125, 1.0, 0.25, 1.0, 0.25, 0.5, 0.75, 0.49, 0.8418, 0.4717, 0.9197, 0.4197, 0.9717, 0.3418, 0.99, 0.25, 0.9717, 0.1582, 0.9197, 0.08029, 0.8418, 0.02827, 0.75, 0.01, 0.6582, 0.02827, 0.5803, 0.08029, 0.5283, 0.1582, 0.51, 0.25, 0.5283, 0.3418, 0.5803, 0.4197, 0.6582, 0.4717, 0.875, 0.5, 0.875, 1.0, 0.8125, 1.0, 0.8125, 0.5, 0.25, 0.5, 0.25, 1.0, 0.1875, 1.0, 0.1875, 0.5, 0.0625, 0.5, 0.0625, 1.0, 0.0, 1.0, 0.0, 0.5, 0.9375, 0.5, 0.9375, 1.0, 0.875, 1.0, 0.875, 0.5, 0.1875, 0.5, 0.1875, 1.0, 0.125, 1.0, 0.125, 0.5, 0.3418, 0.4717, 0.25, 0.49, 0.1582, 0.4717, 0.08029, 0.4197, 0.02827, 0.3418, 0.01, 0.25, 0.02827, 0.1582, 0.08029, 0.08029, 0.1582, 0.02827, 0.25, 0.01, 0.3418, 0.02827, 0.4197, 0.08029, 0.4717, 0.1582, 0.49, 0.25, 0.4717, 0.3418, 0.4197, 0.4197, 1.0, 0.5, 1.0, 1.0, 0.9375, 1.0, 0.9375, 0.5, 0.125, 0.5, 0.125, 1.0, 0.0625, 1.0, 0.0625, 0.5, 0.125, 0.5, 0.125, 1.0, 0.0625, 1.0, 0.0625, 0.5, 0.0625, 0.5, 0.0625, 1.0, 0.0, 1.0, 0.0, 0.5, 0.75, 0.49, 0.8418, 0.4717, 0.9197, 0.4197, 0.9717, 0.3418, 0.99, 0.25, 0.9717, 0.1582, 0.9197, 0.08029, 0.8418, 0.02827, 0.75, 0.01, 0.6582, 0.02827, 0.5803, 0.08029, 0.5283, 0.1582, 0.51, 0.25, 0.5283, 0.3418, 0.5803, 0.4197, 0.6582, 0.4717, 0.8535, 0.6389, 0.8535, 0.6667, 0.875, 0.6667, 0.875, 0.6389, 0.8535, 0.6389, 0.875, 0.6389, 0.875, 0.6667, 0.8535, 0.6667, 0.8535, 0.5833, 0.875, 0.5833, 0.875, 0.5833, 0.8535, 0.5833, 0.875, 0.6389, 0.875, 0.6667, 0.875, 0.6667, 0.875, 0.6389, 0.8535, 0.6667, 0.625, 0.6667, 0.625, 0.6667, 0.8535, 0.6667, 0.625, 0.6111, 0.625, 0.5833, 0.625, 0.5833, 0.625, 0.6111, 0.375, 0.5833, 0.5, 0.5833, 0.5, 0.6111, 0.375, 0.6111, 0.375, 0.6111, 0.5, 0.6111, 0.5, 0.6389, 0.375, 0.6389, 0.375, 0.08333, 0.5, 0.08333, 0.5, 0.1111, 0.375, 0.1111, 0.375, 0.1111, 0.5, 0.1111, 0.5, 0.1389, 0.375, 0.1389, 0.5, 0.08333, 0.625, 0.08333, 0.625, 0.1111, 0.5, 0.1111, 0.5, 0.1111, 0.625, 0.1111, 0.625, 0.1389, 0.5, 0.1389, 0.5, 0.5833, 0.625, 0.5833, 0.625, 0.6111, 0.5, 0.6111, 0.5, 0.6111, 0.625, 0.6111, 0.625, 0.6389, 0.5, 0.6389, 0.125, 0.5833, 0.375, 0.5833, 0.375, 0.6111, 0.125, 0.6111, 0.125, 0.6111, 0.375, 0.6111, 0.375, 0.6389, 0.125, 0.6389, 0.625, 0.5833, 0.875, 0.5833, 0.875, 0.6111, 0.625, 0.6111, 0.625, 0.6111, 0.875, 0.6111, 0.875, 0.6111, 0.625, 0.6111, 0.625, 0.6111, 0.875, 0.6111, 0.875, 0.6389, 0.625, 0.6389, 0.625, 0.6389, 0.625, 0.6111, 0.625, 0.6111, 0.625, 0.6389, 0.625, 0.1389, 0.625, 0.1111, 0.625, 0.1111, 0.625, 0.1389, 0.875, 0.6389, 0.625, 0.6389, 0.625, 0.6389, 0.875, 0.6389, 0.625, 0.6667, 0.625, 0.6389, 0.625, 0.6389, 0.625, 0.6667, 0.625, 0.6389, 0.625, 0.6111, 0.625, 0.6111, 0.625, 0.6389, 0.875, 0.5833, 0.875, 0.6111, 0.875, 0.6111, 0.875, 0.5833, 0.875, 0.6111, 0.875, 0.6389, 0.875, 0.6389, 0.875, 0.6111, 0.8535, 0.5833, 0.875, 0.5833, 0.875, 0.6111, 0.8535, 0.6111, 0.8535, 0.6111, 0.875, 0.6111, 0.875, 0.6389, 0.8535, 0.6389, 0.8535, 0.5833, 0.8535, 0.6111, 0.875, 0.6111, 0.875, 0.5833, 0.8535, 0.6111, 0.8535, 0.6389, 0.875, 0.6389, 0.875, 0.6111, 0.625, 0.6111, 0.625, 0.6389, 0.8535, 0.6389, 0.8535, 0.6111, 0.625, 0.5833, 0.625, 0.6111, 0.8535, 0.6111, 0.8535, 0.5833, 0.625, 0.6111, 0.8535, 0.6111, 0.8535, 0.6389, 0.625, 0.6389, 0.625, 0.5833, 0.8535, 0.5833, 0.8535, 0.6111, 0.625, 0.6111, 0.875, 0.6667, 0.8535, 0.6667, 0.8535, 0.6667, 0.875, 0.6667, 0.625, 0.5833, 0.8535, 0.5833, 0.8535, 0.5833, 0.625, 0.5833, 0.625, 0.6389, 0.8535, 0.6389, 0.8535, 0.6667, 0.625, 0.6667, 0.625, 0.6389, 0.625, 0.6667, 0.8535, 0.6667, 0.8535, 0.6389, 1.0, 0.5, 1.0, 1.0, 0.9375, 1.0, 0.9375, 0.5, 0.9375, 0.5, 0.9375, 1.0, 0.875, 1.0, 0.875, 0.5, 0.875, 0.5, 0.875, 1.0, 0.8125, 1.0, 0.8125, 0.5, 0.8125, 0.5, 0.8125, 1.0, 0.75, 1.0, 0.75, 0.5, 0.75, 0.5, 0.75, 1.0, 0.6875, 1.0, 0.6875, 0.5, 0.6875, 0.5, 0.6875, 1.0, 0.625, 1.0, 0.625, 0.5, 0.625, 0.5, 0.625, 1.0, 0.5625, 1.0, 0.5625, 0.5, 0.5625, 0.5, 0.5625, 1.0, 0.5, 1.0, 0.5, 0.5, 0.5, 0.5, 0.5, 1.0, 0.4375, 1.0, 0.4375, 0.5, 0.4375, 0.5, 0.4375, 1.0, 0.375, 1.0, 0.375, 0.5, 0.375, 0.5, 0.375, 1.0, 0.3125, 1.0, 0.3125, 0.5, 0.3125, 0.5, 0.3125, 1.0, 0.25, 1.0, 0.25, 0.5, 0.25, 0.5, 0.25, 1.0, 0.1875, 1.0, 0.1875, 0.5, 0.1875, 0.5, 0.1875, 1.0, 0.125, 1.0, 0.125, 0.5, 0.4375, 1.0, 0.5, 1.0, 0.0, 1.0, 0.0625, 1.0, 0.125, 1.0, 0.1875, 1.0, 0.25, 1.0, 0.3125, 1.0, 0.375, 1.0, 0.9375, 1.0, 0.0, 1.0, 0.5, 1.0, 0.5625, 1.0, 0.625, 1.0, 0.6875, 1.0, 0.75, 1.0, 0.8125, 1.0, 0.875, 1.0, 0.125, 0.5, 0.125, 1.0, 0.0625, 1.0, 0.0625, 0.5, 0.0625, 0.5, 0.0625, 1.0, 0.0, 1.0, 0.0, 0.5, 0.75, 0.49, 0.8418, 0.4717, 0.9197, 0.4197, 0.9717, 0.3418, 0.99, 0.25, 0.9717, 0.1582, 0.9197, 0.08029, 0.8418, 0.02827, 0.75, 0.01, 0.6582, 0.02827, 0.5803, 0.08029, 0.5283, 0.1582, 0.51, 0.25, 0.5283, 0.3418, 0.5803, 0.4197, 0.6582, 0.4717, 1.0, 0.5, 1.0, 1.0, 0.9375, 1.0, 0.9375, 0.5, 0.9375, 0.5, 0.9375, 1.0, 0.875, 1.0, 0.875, 0.5, 0.875, 0.5, 0.875, 1.0, 0.8125, 1.0, 0.8125, 0.5, 0.8125, 0.5, 0.8125, 1.0, 0.75, 1.0, 0.75, 0.5, 0.75, 0.5, 0.75, 1.0, 0.6875, 1.0, 0.6875, 0.5, 0.6875, 0.5, 0.6875, 1.0, 0.625, 1.0, 0.625, 0.5, 0.625, 0.5, 0.625, 1.0, 0.5625, 1.0, 0.5625, 0.5, 0.5625, 0.5, 0.5625, 1.0, 0.5, 1.0, 0.5, 0.5, 0.5, 0.5, 0.5, 1.0, 0.4375, 1.0, 0.4375, 0.5, 0.4375, 0.5, 0.4375, 1.0, 0.375, 1.0, 0.375, 0.5, 0.375, 0.5, 0.375, 1.0, 0.3125, 1.0, 0.3125, 0.5, 0.3125, 0.5, 0.3125, 1.0, 0.25, 1.0, 0.25, 0.5, 0.25, 0.5, 0.25, 1.0, 0.1875, 1.0, 0.1875, 0.5, 0.1875, 0.5, 0.1875, 1.0, 0.125, 1.0, 0.125, 0.5, 0.4375, 1.0, 0.5, 1.0, 0.0, 1.0, 0.0625, 1.0, 0.125, 1.0, 0.1875, 1.0, 0.25, 1.0, 0.3125, 1.0, 0.375, 1.0, 0.9375, 1.0, 0.0, 1.0, 0.5, 1.0, 0.5625, 1.0, 0.625, 1.0, 0.6875, 1.0, 0.75, 1.0, 0.8125, 1.0, 0.875, 1.0, 0.125, 0.5, 0.125, 1.0, 0.0625, 1.0, 0.0625, 0.5, 0.0625, 0.5, 0.0625, 1.0, 0.0, 1.0, 0.0, 0.5, 0.75, 0.49, 0.8418, 0.4717, 0.9197, 0.4197, 0.9717, 0.3418, 0.99, 0.25, 0.9717, 0.1582, 0.9197, 0.08029, 0.8418, 0.02827, 0.75, 0.01, 0.6582, 0.02827, 0.5803, 0.08029, 0.5283, 0.1582, 0.51, 0.25, 0.5283, 0.3418, 0.5803, 0.4197, 0.6582, 0.4717])
me_cube_011.use_remesh_fix_poles = True
me_cube_011.use_remesh_preserve_attributes = False
me_cube_011.use_mirror_vertex_groups = False
me_cube_011.update()
me_cube_014 = bpy.data.meshes.new('Cube.014')
me_cube_014.from_pydata([(-0.03714, -0.01851, -0.002501), (-0.03714, -0.01851, 0.002501), (-0.03714, 0.01851, -0.002501), (-0.03714, 0.01851, 0.002501), (0.03714, -0.01851, -0.002501), (0.03714, -0.01851, 0.002501), (0.03714, 0.01851, -0.002501), (0.03714, 0.01851, 0.002501), (-0.04575, -0.004001, 0.002456), (-0.04575, -0.004001, 0.03943), (-0.04575, 0.004001, 0.002456), (-0.04575, 0.004001, 0.03943), (-0.04175, -0.004001, 0.002456), (-0.04175, -0.004001, 0.03943), (-0.04175, 0.004001, 0.002456), (-0.04175, 0.004001, 0.03943)], [], [(0, 1, 3, 2), (2, 3, 7, 6), (6, 7, 5, 4), (4, 5, 1, 0), (2, 6, 4, 0), (7, 3, 1, 5), (8, 9, 11, 10), (10, 11, 15, 14), (14, 15, 13, 12), (12, 13, 9, 8), (10, 14, 12, 8), (15, 11, 9, 13)])
_uv = me_cube_014.uv_layers.new(name='UVMap')
_uv.uv.foreach_set('vector', [0.375, 0.0, 0.625, 0.0, 0.625, 0.25, 0.375, 0.25, 0.375, 0.25, 0.625, 0.25, 0.625, 0.5, 0.375, 0.5, 0.375, 0.5, 0.625, 0.5, 0.625, 0.75, 0.375, 0.75, 0.375, 0.75, 0.625, 0.75, 0.625, 1.0, 0.375, 1.0, 0.125, 0.5, 0.375, 0.5, 0.375, 0.75, 0.125, 0.75, 0.625, 0.5, 0.875, 0.5, 0.875, 0.75, 0.625, 0.75, 0.375, 0.0, 0.625, 0.0, 0.625, 0.25, 0.375, 0.25, 0.375, 0.25, 0.625, 0.25, 0.625, 0.5, 0.375, 0.5, 0.375, 0.5, 0.625, 0.5, 0.625, 0.75, 0.375, 0.75, 0.375, 0.75, 0.625, 0.75, 0.625, 1.0, 0.375, 1.0, 0.125, 0.5, 0.375, 0.5, 0.375, 0.75, 0.125, 0.75, 0.625, 0.5, 0.875, 0.5, 0.875, 0.75, 0.625, 0.75])
me_cube_014.use_remesh_fix_poles = True
me_cube_014.use_remesh_preserve_attributes = False
me_cube_014.use_mirror_vertex_groups = False
me_cube_014.update()
me_cube_015 = bpy.data.meshes.new('Cube.015')
me_cube_015.from_pydata([(-0.01355, -0.01355, -0.003889), (-0.01355, -0.01355, 0.003889), (-0.01355, 0.01355, -0.003889), (-0.01355, 0.01355, 0.003889), (0.01355, -0.01355, -0.003889), (0.01355, -0.01355, 0.003889), (0.01355, 0.01355, -0.003889), (0.01355, 0.01355, 0.003889)], [], [(0, 1, 3, 2), (2, 3, 7, 6), (6, 7, 5, 4), (4, 5, 1, 0), (2, 6, 4, 0), (7, 3, 1, 5)])
_uv = me_cube_015.uv_layers.new(name='UVMap')
_uv.uv.foreach_set('vector', [0.375, 0.0, 0.625, 0.0, 0.625, 0.25, 0.375, 0.25, 0.375, 0.25, 0.625, 0.25, 0.625, 0.5, 0.375, 0.5, 0.375, 0.5, 0.625, 0.5, 0.625, 0.75, 0.375, 0.75, 0.375, 0.75, 0.625, 0.75, 0.625, 1.0, 0.375, 1.0, 0.125, 0.5, 0.375, 0.5, 0.375, 0.75, 0.125, 0.75, 0.625, 0.5, 0.875, 0.5, 0.875, 0.75, 0.625, 0.75])
me_cube_015.use_remesh_fix_poles = True
me_cube_015.use_remesh_preserve_attributes = False
me_cube_015.use_mirror_vertex_groups = False
me_cube_015.update()

# ---- objects
ob_raspberry_hole_reference = bpy.data.objects.new('Raspberry hole reference', me_cube)
ob_raspberry_reference = bpy.data.objects.new('Raspberry reference', me_cube_002)
ob_battery_reference = bpy.data.objects.new('Battery reference', me_cube_003)
ob_base = bpy.data.objects.new('Base', me_cube_004)
ob_wheel_reference = bpy.data.objects.new('Wheel reference', me_cube_005)
ob_wheel_reference_001 = bpy.data.objects.new('Wheel reference.001', me_cube_008)
ob_wheel_reference_002 = bpy.data.objects.new('Wheel reference.002', me_cube_009)
ob_wheel_reference_003 = bpy.data.objects.new('Wheel reference.003', me_cube_010)
ob_sonar = bpy.data.objects.new('Sonar', me_cube_011)
ob_control___camera_tower = bpy.data.objects.new('Control + camera tower', me_cube_014)
ob_cube = bpy.data.objects.new('Cube', me_cube_015)

# ---- transforms, parenting, visibility, modifiers, constraints
ob_raspberry_hole_reference.location = (0.0, 0.0, 0.0)
ob_raspberry_hole_reference.lock_rotations_4d = False
ob_raspberry_hole_reference.empty_display_type = 'ARROWS'
ob_raspberry_hole_reference.lineart.crease_threshold = 0.0
ob_raspberry_reference.location = (0.01758, 8.081e-10, 0.009338)
ob_raspberry_reference.lock_rotations_4d = False
ob_raspberry_reference.empty_display_type = 'ARROWS'
ob_raspberry_reference.lineart.crease_threshold = 0.0
ob_battery_reference.location = (0.0, 0.0, -0.01158)
ob_battery_reference.lineart.crease_threshold = 0.0
ob_base.location = (4.657e-10, 0.0, -0.01149)
ob_base.lineart.crease_threshold = 0.0
ob_wheel_reference.location = (0.04934, -0.0331, -0.03768)
ob_wheel_reference.rotation_euler = (-0.0, 3.142, -0.0)
ob_wheel_reference.lineart.crease_threshold = 0.0
ob_wheel_reference_001.location = (-0.04965, -0.0331, -0.03768)
ob_wheel_reference_001.rotation_euler = (0.0, 6.283, 0.0)
ob_wheel_reference_001.lineart.crease_threshold = 0.0
ob_wheel_reference_002.location = (0.04934, 0.03238, -0.03768)
ob_wheel_reference_002.rotation_euler = (-3.142, 3.142, -2.849e-14)
ob_wheel_reference_002.lineart.crease_threshold = 0.0
ob_wheel_reference_003.location = (-0.04965, 0.03238, -0.03768)
ob_wheel_reference_003.rotation_euler = (3.142, 6.283, -5.697e-14)
ob_wheel_reference_003.lineart.crease_threshold = 0.0
ob_sonar.location = (0.0913, 0.0, -0.0157)
ob_sonar.lineart.crease_threshold = 0.0
ob_control___camera_tower.location = (0.01974, 0.0, 0.00407)
ob_control___camera_tower.lineart.crease_threshold = 0.0
ob_cube.location = (-0.05029, 0.0, 0.0123)
ob_cube.lineart.crease_threshold = 0.0

# ---- collection membership
col_collection.objects.link(ob_raspberry_hole_reference)
col_collection.objects.link(ob_raspberry_reference)
col_collection.objects.link(ob_battery_reference)
col_collection.objects.link(ob_base)
col_collection.objects.link(ob_wheel_reference)
col_collection.objects.link(ob_wheel_reference_001)
col_collection.objects.link(ob_wheel_reference_002)
col_collection.objects.link(ob_wheel_reference_003)
col_collection.objects.link(ob_sonar)
col_collection.objects.link(ob_control___camera_tower)
col_collection.objects.link(ob_cube)

# ---- scene / render settings (as saved in the file)
scene.frame_start = 1; scene.frame_end = 250; scene.frame_set(2)
scene.render.engine = 'BLENDER_EEVEE_NEXT'
scene.cycles.use_denoising = False
scene.cycles.samples = 128
scene.cycles.sampling_pattern = 'TABULATED_SOBOL'
scene.cycles.use_adaptive_sampling = False
scene.cycles.use_light_tree = False
scene.view_settings.view_transform = 'Filmic'
bpy.context.view_layer.update()

# ---- added for rendering (the .blend has no active camera and no usable light): camera, sun
cam_auto = bpy.data.cameras.new('AutoCamera')
cam_auto.lens = 50.0
cam_auto.sensor_width = 36.0
cam_auto.clip_end = 1000.0
ob_auto_camera = bpy.data.objects.new('AutoCamera', cam_auto)
scene.collection.objects.link(ob_auto_camera)
ob_auto_camera.location = (0.258978, -0.311316, 0.19246)
ob_auto_camera.rotation_euler = (1.09748, -7.21219e-08, 0.694738)
scene.camera = ob_auto_camera
light_auto_sun = bpy.data.lights.new('AutoSun', 'SUN')
light_auto_sun.energy = 3.0
light_auto_sun.angle = 0.0523599
ob_auto_sun = bpy.data.objects.new('AutoSun', light_auto_sun)
scene.collection.objects.link(ob_auto_sun)
ob_auto_sun.rotation_euler = (0.872665, 0.174533, 0.523599)
bpy.context.view_layer.update()
